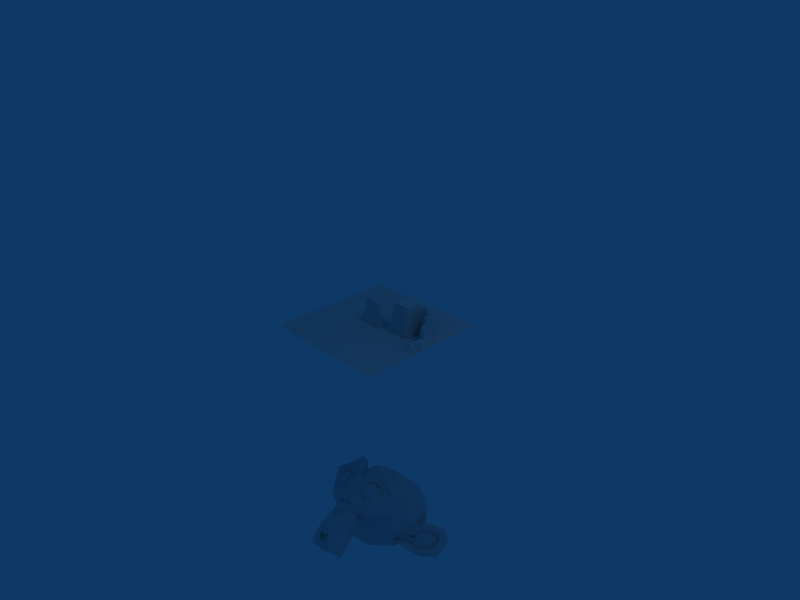# Source: Lands_of_Monkey.blend  (saved by Blender 2.49.2; exported with 4.5.12 LTS)
import bpy
from mathutils import Matrix  # noqa: F401  (used for matrix-valued properties, if any)

bpy.ops.wm.read_factory_settings(use_empty=True)
scene = bpy.context.scene
scene.name = 'Scene'

# ---- collections
col_collection_1 = bpy.data.collections.new('Collection 1'); scene.collection.children.link(col_collection_1)

# ---- world
world_world = bpy.data.worlds.new('World'); scene.world = world_world
world_world.color = (0.05656, 0.2208, 0.4)
world_world.use_sun_shadow = False
world_world.sun_shadow_jitter_overblur = 0.0
world_world.cycles.sampling_method = 'MANUAL'
world_world.cycles.sample_map_resolution = 256

# ---- cameras
cam_camera = bpy.data.cameras.new('Camera')
cam_camera.passepartout_alpha = 0.2
cam_camera.clip_end = 100.0
cam_camera.lens = 35.0
cam_camera.ortho_scale = 7.314
cam_camera.show_passepartout = False
cam_camera.show_safe_areas = True
cam_camera.dof.focus_distance = 0.0
cam_camera.dof.aperture_fstop = 128.0

# ---- lights
light_spot = bpy.data.lights.new('Spot', 'POINT')
light_spot.transmission_factor = 0.0
light_spot.cutoff_distance = 30.0
light_spot.energy = 100.0
light_spot.shadow_buffer_clip_start = 1.001
light_spot.shadow_soft_size = 1.0
light_spot.shadow_maximum_resolution = 0.006
light_spot.use_absolute_resolution = True
light_spot.cycles.use_multiple_importance_sampling = False

# ---- meshes
me_grid = bpy.data.meshes.new('Grid')
me_grid.from_pydata([(1.0, -1.0, 0.0), (0.9355, -1.0, 0.0), (0.871, -1.0, 0.0), (0.8065, -1.0, 0.0), (0.7419, -1.0, 0.0), (0.6774, -1.0, 0.0), (0.6129, -1.0, 0.0), (0.5484, -1.0, 0.0), (0.4839, -1.0, 0.0), (0.4194, -1.0, 0.0), (0.3548, -1.0, 0.0), (0.2903, -1.0, 0.0), (0.2258, -1.0, 0.0), (0.1613, -1.0, 0.0), (0.09677, -1.0, 0.0), (0.03226, -1.0, 0.0), (-0.03226, -1.0, 0.0), (-0.09677, -1.0, 0.0), (-0.1613, -1.0, 0.0), (-0.2258, -1.0, 0.0), (-0.2903, -1.0, 0.0), (-0.3548, -1.0, 0.0), (-0.4194, -1.0, 0.0), (-0.4839, -1.0, 0.0), (-0.5484, -1.0, 0.0), (-0.6129, -1.0, 0.0), (-0.6774, -1.0, 0.0), (-0.7419, -1.0, 0.0), (-0.8065, -1.0, 0.0), (-0.871, -1.0, 0.0), (-0.9355, -1.0, 0.0), (-1.0, -1.0, 0.0), (-1.0, -0.9355, 0.0), (-0.9355, -0.9355, 0.0), (-0.871, -0.9355, 0.0), (-0.8065, -0.9355, 0.0), (-0.7419, -0.9355, 0.0), (-0.6774, -0.9355, 0.0), (-0.6129, -0.9355, 0.0), (-0.5484, -0.9355, 0.0), (-0.4839, -0.9355, 0.0), (-0.4194, -0.9355, 0.0), (-0.3548, -0.9355, 0.0), (-0.2903, -0.9355, 0.0), (-0.2258, -0.9355, 0.0), (-0.1613, -0.9355, 0.0), (-0.09677, -0.9355, 0.0), (-0.03226, -0.9355, 0.0), (0.03226, -0.9355, 0.0), (0.09677, -0.9355, 0.0), (0.1613, -0.9355, 0.0), (0.2258, -0.9355, 0.0), (0.2903, -0.9355, 0.0), (0.3548, -0.9355, 0.0), (0.4194, -0.9355, 0.0), (0.4839, -0.9355, 0.0), (0.5484, -0.9355, 0.0), (0.6129, -0.9355, 0.0), (0.6774, -0.9355, 0.0), (0.7419, -0.9355, 0.0), (0.8065, -0.9355, 0.0), (0.871, -0.9355, 0.0), (0.9355, -0.9355, 0.0), (1.0, -0.9355, 0.0), (1.0, -0.871, 0.0), (0.9355, -0.871, 0.0), (0.871, -0.871, 0.0), (0.8065, -0.871, 0.0), (0.7419, -0.871, 0.0), (0.6774, -0.871, 0.0), (0.6129, -0.871, 0.0), (0.5484, -0.871, 0.0), (0.4839, -0.871, 0.0), (0.4194, -0.871, 0.0), (0.3548, -0.871, 0.0), (0.2903, -0.871, 0.0), (0.2258, -0.871, 0.0), (0.1613, -0.871, 0.0), (0.09677, -0.871, 0.0), (0.03226, -0.871, 0.0), (-0.03226, -0.871, 0.0), (-0.09677, -0.871, 0.0), (-0.1613, -0.871, 0.0), (-0.2258, -0.871, 0.0), (-0.2903, -0.871, 0.0), (-0.3548, -0.871, 0.0), (-0.4194, -0.871, 0.0), (-0.4839, -0.871, 0.0), (-0.5484, -0.871, 0.0), (-0.6129, -0.871, 0.0), (-0.6774, -0.871, 0.0), (-0.7419, -0.871, 0.0), (-0.8065, -0.871, 0.0), (-0.871, -0.871, 0.0), (-0.9355, -0.871, 0.0), (-1.0, -0.871, 0.0), (-1.0, -0.8065, 0.0), (-0.9355, -0.8065, 0.0), (-0.871, -0.8065, 0.0), (-0.8065, -0.8065, 0.0), (-0.7419, -0.8065, 0.0), (-0.6774, -0.8065, 0.0), (-0.6129, -0.8065, 0.0), (-0.5484, -0.8065, 0.0), (-0.4839, -0.8065, 0.0), (-0.4194, -0.8065, 0.0), (-0.3548, -0.8065, 0.0), (-0.2903, -0.8065, 0.0), (-0.2258, -0.8065, 0.0), (-0.1613, -0.8065, 0.0), (-0.09677, -0.8065, 0.0), (-0.03226, -0.8065, 0.0), (0.03226, -0.8065, 0.0), (0.09677, -0.8065, 0.0), (0.1613, -0.8065, 0.0), (0.2258, -0.8065, 0.0), (0.2903, -0.8065, 0.0), (0.3548, -0.8065, 0.0), (0.4194, -0.8065, 0.0), (0.4839, -0.8065, 0.0), (0.5484, -0.8065, 0.0), (0.6129, -0.8065, 0.0), (0.6774, -0.8065, 0.0), (0.7419, -0.8065, 0.0), (0.8065, -0.8065, 0.0), (0.871, -0.8065, 0.0), (0.9355, -0.8065, 0.0), (1.0, -0.8065, 0.0), (1.0, -0.7419, 0.0), (0.9355, -0.7419, 0.0), (0.871, -0.7419, 0.0), (0.8065, -0.7419, 0.0), (0.7419, -0.7419, 0.0), (0.6774, -0.7419, 0.0), (0.6129, -0.7419, 0.0), (0.5484, -0.7419, 0.0), (0.4839, -0.7419, 0.0), (0.4194, -0.7419, 0.0), (0.3548, -0.7419, 0.0), (0.2903, -0.7419, 0.0), (0.2258, -0.7419, 0.0), (0.1613, -0.7419, 0.0), (0.09677, -0.7419, 0.0), (0.03226, -0.7419, 0.0), (-0.03226, -0.7419, 0.0), (-0.09677, -0.7419, 0.0), (-0.1613, -0.7419, 0.0), (-0.2258, -0.7419, 0.0), (-0.2903, -0.7419, 0.0), (-0.3548, -0.7419, 0.0), (-0.4194, -0.7419, 0.0), (-0.4839, -0.7419, 0.0), (-0.5484, -0.7419, 0.0), (-0.6129, -0.7419, 0.0), (-0.6774, -0.7419, 0.0), (-0.7419, -0.7419, 0.0), (-0.8065, -0.7419, 0.0), (-0.871, -0.7419, 0.0), (-0.9355, -0.7419, 0.0), (-1.0, -0.7419, 0.0), (-1.0, -0.6774, 0.0), (-0.9355, -0.6774, 0.0), (-0.871, -0.6774, 0.0), (-0.8065, -0.6774, 0.0), (-0.7419, -0.6774, 0.0), (-0.6774, -0.6774, 0.0), (-0.6129, -0.6774, 0.0), (-0.5484, -0.6774, 0.0), (-0.4839, -0.6774, 0.0), (-0.4194, -0.6774, 0.0), (-0.3548, -0.6774, 0.0), (-0.2903, -0.6774, 0.0), (-0.2258, -0.6774, 0.0), (-0.1613, -0.6774, 0.0), (-0.09677, -0.6774, 0.0), (-0.03226, -0.6774, 0.0), (0.03226, -0.6774, 0.0), (0.09677, -0.6774, 0.0), (0.1613, -0.6774, 0.0), (0.2258, -0.6774, 0.0), (0.2903, -0.6774, 0.0), (0.3548, -0.6774, 0.0), (0.4194, -0.6774, 0.0), (0.4839, -0.6774, 0.0), (0.5484, -0.6774, 0.0), (0.6129, -0.6774, 0.0), (0.6774, -0.6774, 0.0), (0.7419, -0.6774, 0.0), (0.8065, -0.6774, 0.0), (0.871, -0.6774, 0.0), (0.9355, -0.6774, 0.0), (1.0, -0.6774, 0.0), (1.0, -0.6129, 0.0), (0.9355, -0.6129, 0.0), (0.871, -0.6129, 0.0), (0.8065, -0.6129, 0.0), (0.7419, -0.6129, 0.0), (0.6774, -0.6129, 0.0), (0.6129, -0.6129, 0.0), (0.5484, -0.6129, 0.0), (0.4839, -0.6129, 0.0), (0.4194, -0.6129, 0.0), (0.3548, -0.6129, 0.0), (0.2903, -0.6129, 0.0), (0.2258, -0.6129, 0.0), (0.1613, -0.6129, 0.0), (0.09677, -0.6129, 0.0), (0.03226, -0.6129, 0.0), (-0.03226, -0.6129, 0.0), (-0.09677, -0.6129, 0.0), (-0.1613, -0.6129, 0.0), (-0.2258, -0.6129, 0.0), (-0.2903, -0.6129, 0.0), (-0.3548, -0.6129, 0.0), (-0.4194, -0.6129, 0.0), (-0.4839, -0.6129, 0.0), (-0.5484, -0.6129, 0.0), (-0.6129, -0.6129, 0.0), (-0.6774, -0.6129, 0.0), (-0.7419, -0.6129, 0.0), (-0.8065, -0.6129, 0.0), (-0.871, -0.6129, 0.0), (-0.9355, -0.6129, 0.0), (-1.0, -0.6129, 0.0), (-1.0, -0.5484, 0.0), (-0.9355, -0.5484, 0.0), (-0.871, -0.5484, 0.0), (-0.8065, -0.5484, 0.0), (-0.7419, -0.5484, 0.0), (-0.6774, -0.5484, 0.0), (-0.6129, -0.5484, 0.0), (-0.5484, -0.5484, 0.0), (-0.4839, -0.5484, 0.0), (-0.4194, -0.5484, 0.0), (-0.3548, -0.5484, 0.0), (-0.2903, -0.5484, 0.0), (-0.2258, -0.5484, 0.0), (-0.1613, -0.5484, 0.0), (-0.09677, -0.5484, 0.0), (-0.03226, -0.5484, 0.0), (0.03226, -0.5484, 0.0), (0.09677, -0.5484, 0.0), (0.1613, -0.5484, 0.0), (0.2258, -0.5484, 0.0), (0.2903, -0.5484, 0.0), (0.3548, -0.5484, 0.0), (0.4194, -0.5484, 0.0), (0.4839, -0.5484, 0.0), (0.5484, -0.5484, 0.0), (0.6129, -0.5484, 0.0), (0.6774, -0.5484, 0.0), (0.7419, -0.5484, 0.0), (0.8065, -0.5484, 0.0), (0.871, -0.5484, 0.0), (0.9355, -0.5484, 0.0), (1.0, -0.5484, 0.0), (1.0, -0.4839, 0.0), (0.9355, -0.4839, 0.0), (0.871, -0.4839, 0.0), (0.8065, -0.4839, 0.0), (0.7419, -0.4839, 0.0), (0.6774, -0.4839, 0.0), (0.6129, -0.4839, 0.0), (0.5484, -0.4839, 0.0), (0.4839, -0.4839, 0.0), (0.4194, -0.4839, 0.0), (0.3548, -0.4839, 0.0), (0.2903, -0.4839, 0.0), (0.2258, -0.4839, 0.0), (0.1613, -0.4839, 0.0), (0.09677, -0.4839, 0.0), (0.03226, -0.4839, 0.0), (-0.03226, -0.4839, 0.0), (-0.09677, -0.4839, 0.0), (-0.1613, -0.4839, 0.0), (-0.2258, -0.4839, 0.0), (-0.2903, -0.4839, 0.0), (-0.3548, -0.4839, 0.0), (-0.4194, -0.4839, 0.0), (-0.4839, -0.4839, 0.0), (-0.5484, -0.4839, 0.0), (-0.6129, -0.4839, 0.0), (-0.6774, -0.4839, 0.0), (-0.7419, -0.4839, 0.0), (-0.8065, -0.4839, 0.0), (-0.871, -0.4839, 0.0), (-0.9355, -0.4839, 0.0), (-1.0, -0.4839, 0.0), (-1.0, -0.4194, 0.0), (-0.9355, -0.4194, 0.0), (-0.871, -0.4194, 0.0), (-0.8065, -0.4194, 0.0), (-0.7419, -0.4194, 0.0), (-0.6774, -0.4194, 0.0), (-0.6129, -0.4194, 0.0), (-0.5484, -0.4194, 0.0), (-0.4839, -0.4194, 0.0), (-0.4194, -0.4194, 0.0), (-0.3548, -0.4194, 0.0), (-0.2903, -0.4194, 0.0), (-0.2258, -0.4194, 0.0), (-0.1613, -0.4194, 0.0), (-0.09677, -0.4194, 0.0), (-0.03226, -0.4194, 0.0), (0.03226, -0.4194, 0.0), (0.09677, -0.4194, 0.0), (0.1613, -0.4194, 0.0), (0.2258, -0.4194, 0.0), (0.2903, -0.4194, 0.0), (0.3548, -0.4194, 0.0), (0.4194, -0.4194, 0.0), (0.4839, -0.4194, 0.0), (0.5484, -0.4194, 0.0), (0.6129, -0.4194, 0.0), (0.6774, -0.4194, 0.0), (0.7419, -0.4194, 0.0), (0.8065, -0.4194, 0.0), (0.871, -0.4194, 0.0), (0.9355, -0.4194, 0.0), (1.0, -0.4194, 0.0), (1.0, -0.3548, 0.0), (0.9355, -0.3548, 0.0), (0.871, -0.3548, 0.0), (0.8065, -0.3548, 0.0), (0.7419, -0.3548, 0.0), (0.6774, -0.3548, 0.0), (0.6129, -0.3548, 0.0), (0.5484, -0.3548, 0.0), (0.4839, -0.3548, 0.0), (0.4194, -0.3548, 0.0), (0.3548, -0.3548, 0.0), (0.2903, -0.3548, 0.0), (0.2258, -0.3548, 0.0), (0.1613, -0.3548, 0.0), (0.09677, -0.3548, 0.0), (0.03226, -0.3548, 0.0), (-0.03226, -0.3548, 0.0), (-0.09677, -0.3548, 0.0), (-0.1613, -0.3548, 0.0), (-0.2258, -0.3548, 0.0), (-0.2903, -0.3548, 0.0), (-0.3548, -0.3548, 0.0), (-0.4194, -0.3548, 0.0), (-0.4839, -0.3548, 0.0), (-0.5484, -0.3548, 0.0), (-0.6129, -0.3548, 0.0), (-0.6774, -0.3548, 0.0), (-0.7419, -0.3548, 0.0), (-0.8065, -0.3548, 0.0), (-0.871, -0.3548, 0.0), (-0.9355, -0.3548, 0.0), (-1.0, -0.3548, 0.0), (-1.0, -0.2903, 0.0), (-0.9355, -0.2903, 0.0), (-0.871, -0.2903, 0.0), (-0.8065, -0.2903, 0.0), (-0.7419, -0.2903, 0.0), (-0.6774, -0.2903, 0.0), (-0.6129, -0.2903, 0.0), (-0.5484, -0.2903, 0.0), (-0.4839, -0.2903, 0.0), (-0.4194, -0.2903, 0.0), (-0.3548, -0.2903, 0.0), (-0.2903, -0.2903, 0.0), (-0.2258, -0.2903, 0.0), (-0.1613, -0.2903, 0.0), (-0.09677, -0.2903, 0.0), (-0.03226, -0.2903, 0.0), (0.03226, -0.2903, 0.0), (0.09677, -0.2903, 0.0), (0.1613, -0.2903, 0.0), (0.2258, -0.2903, 0.0), (0.2903, -0.2903, 0.0), (0.3548, -0.2903, 0.0), (0.4194, -0.2903, 0.0), (0.4839, -0.2903, 0.0), (0.5484, -0.2903, 0.0), (0.6129, -0.2903, 0.0), (0.6774, -0.2903, 0.0), (0.7419, -0.2903, 0.0), (0.8065, -0.2903, 0.0), (0.871, -0.2903, 0.0), (0.9355, -0.2903, 0.0), (1.0, -0.2903, 0.0), (1.0, -0.2258, 0.0), (0.9355, -0.2258, 0.0), (0.871, -0.2258, 0.0), (0.8065, -0.2258, 0.01617), (0.7419, -0.2258, 0.06612), (0.6774, -0.2258, 0.04995), (0.6129, -0.2258, 0.02194), (0.5484, -0.2258, 0.02194), (0.4839, -0.2258, 0.0), (0.4194, -0.2258, 0.0), (0.3548, -0.2258, 0.0), (0.2903, -0.2258, 0.0), (0.2258, -0.2258, 0.0), (0.1613, -0.2258, 0.0), (0.09677, -0.2258, 0.0), (0.03226, -0.2258, 0.0), (-0.03226, -0.2258, 0.0), (-0.09677, -0.2258, 0.0), (-0.1613, -0.2258, 0.0), (-0.2258, -0.2258, 0.0), (-0.2903, -0.2258, 0.0), (-0.3548, -0.2258, 0.0), (-0.4194, -0.2258, 0.0), (-0.4839, -0.2258, 0.0), (-0.5484, -0.2258, 0.0), (-0.6129, -0.2258, 0.0), (-0.6774, -0.2258, 0.0), (-0.7419, -0.2258, 0.0), (-0.8065, -0.2258, 0.0), (-0.871, -0.2258, 0.0), (-0.9355, -0.2258, 0.0), (-1.0, -0.2258, 0.0), (-1.0, -0.1613, 0.0), (-0.9355, -0.1613, 0.0), (-0.871, -0.1613, 0.0), (-0.8065, -0.1613, 0.0), (-0.7419, -0.1613, 0.0), (-0.6774, -0.1613, 0.0), (-0.6129, -0.1613, 0.0), (-0.5484, -0.1613, 0.0), (-0.4839, -0.1613, 0.0), (-0.4194, -0.1613, 0.0), (-0.3548, -0.1613, 0.0), (-0.2903, -0.1613, 0.0), (-0.2258, -0.1613, 0.0), (-0.1613, -0.1613, 0.0), (-0.09677, -0.1613, 0.0), (-0.03226, -0.1613, 0.0), (0.03226, -0.1613, 0.0), (0.09677, -0.1613, 0.0), (0.1613, -0.1613, 0.0), (0.2258, -0.1613, 0.0), (0.2903, -0.1613, 0.0), (0.3548, -0.1613, 0.0), (0.4194, -0.1613, 0.0), (0.4839, -0.1613, 0.0), (0.5484, -0.1613, 0.02194), (0.6129, -0.1613, 0.02194), (0.6774, -0.1613, 0.06959), (0.7419, -0.1613, 0.08229), (0.8065, -0.1613, 0.1086), (0.871, -0.1613, 0.09586), (0.9355, -0.1613, 0.0), (1.0, -0.1613, 0.0), (1.0, -0.09677, 0.0), (0.9355, -0.09677, 0.0), (0.871, -0.09677, 0.09586), (0.8065, -0.09677, 0.09239), (0.7419, -0.09677, 0.03869), (0.6774, -0.09677, 0.04216), (0.6129, -0.09677, 0.0), (0.5484, -0.09677, 0.0), (0.4839, -0.09677, 0.0), (0.4194, -0.09677, 0.0), (0.3548, -0.09677, 0.0), (0.2903, -0.09677, 0.0), (0.2258, -0.09677, 0.0), (0.1613, -0.09677, 0.0), (0.09677, -0.09677, 0.0), (0.03226, -0.09677, 0.0), (-0.03226, -0.09677, 0.0), (-0.09677, -0.09677, 0.0), (-0.1613, -0.09677, 0.0), (-0.2258, -0.09677, 0.0), (-0.2903, -0.09677, 0.0), (-0.3548, -0.09677, 0.0), (-0.4194, -0.09677, 0.0), (-0.4839, -0.09677, 0.0), (-0.5484, -0.09677, 0.0), (-0.6129, -0.09677, 0.0), (-0.6774, -0.09677, 0.0), (-0.7419, -0.09677, 0.0), (-0.8065, -0.09677, 0.0), (-0.871, -0.09677, 0.0), (-0.9355, -0.09677, 0.0), (-1.0, -0.09677, 0.0), (-1.0, -0.03226, 0.0), (-0.9355, -0.03226, 0.0), (-0.871, -0.03226, 0.0), (-0.8065, -0.03226, 0.0), (-0.7419, -0.03226, 0.0), (-0.6774, -0.03226, 0.0), (-0.6129, -0.03226, 0.0), (-0.5484, -0.03226, 0.0), (-0.4839, -0.03226, 0.0), (-0.4194, -0.03226, 0.0), (-0.3548, -0.03226, 0.0), (-0.2903, -0.03226, 0.0), (-0.2258, -0.03226, 0.0), (-0.1613, -0.03226, 0.0), (-0.09677, -0.03226, 0.0), (-0.03226, -0.03226, 0.0), (0.03226, -0.03226, 0.0), (0.09677, -0.03226, 0.0), (0.1613, -0.03226, 0.0), (0.2258, -0.03226, 0.0), (0.2903, -0.03226, 0.0), (0.3548, -0.03226, 0.0), (0.4194, -0.03226, 0.0), (0.4839, -0.03226, 0.0), (0.5484, -0.03226, 0.0), (0.6129, -0.03226, 0.0), (0.6774, -0.03226, 0.02252), (0.7419, 0.03558, 0.02252), (0.8065, 0.03558, 0.0), (0.871, -0.03226, 0.1264), (0.9355, -0.03226, 0.1264), (1.0, -0.03226, 0.0), (1.0, 0.03226, 0.0), (0.9355, 0.03226, 0.1264), (0.871, 0.03226, 0.1264), (0.8065, 0.1001, 0.0), (0.7419, 0.1001, 0.0), (0.6774, 0.03226, 0.0), (0.6129, 0.03226, 0.0), (0.5484, 0.03226, 0.0), (0.4839, 0.03226, 0.0), (0.4194, 0.03226, 0.0), (0.3548, 0.03226, 0.0), (0.2903, 0.03226, 0.0), (0.2258, 0.03226, 0.0), (0.1613, 0.03226, 0.0), (0.09677, 0.03226, 0.0), (0.03226, 0.03226, 0.3523), (-0.03226, 0.03226, 0.3515), (-0.09677, 0.03226, 0.3523), (-0.1613, 0.03226, 0.3521), (-0.2258, 0.03226, 0.3545), (-0.2903, 0.03226, 0.0), (-0.3548, 0.03226, 0.0), (-0.4194, 0.03226, 0.0), (-0.4839, 0.03226, 0.0), (-0.5484, 0.03226, 0.0), (-0.6129, 0.03226, 0.0), (-0.6774, 0.03226, 0.0), (-0.7419, 0.03226, 0.0), (-0.8065, 0.03226, 0.0), (-0.871, 0.03226, 0.0), (-0.9355, 0.03226, 0.0), (-1.0, 0.03226, 0.0), (-1.0, 0.09677, 0.0), (-0.9355, 0.09677, 0.0), (-0.871, 0.09677, 0.0), (-0.8065, 0.09677, 0.0), (-0.7419, 0.09677, 0.0), (-0.6774, 0.09677, 0.0), (-0.6129, 0.09677, 0.0), (-0.5484, 0.09677, 0.0), (-0.4839, 0.09677, 0.0), (-0.4194, 0.09677, 0.0), (-0.3548, 0.09677, 0.0), (-0.2903, 0.09677, 0.0), (-0.2258, 0.09677, 0.0), (-0.1613, 0.09677, 0.0), (-0.09677, 0.09677, 0.0), (-0.03226, 0.09677, 0.0), (0.03226, 0.09677, 0.0), (0.09677, 0.09677, 0.0), (0.1613, 0.09677, 0.0), (0.2258, 0.09677, 0.0), (0.2903, 0.09677, 0.4477), (0.3548, 0.09677, 0.4477), (0.4194, 0.09677, 0.4477), (0.4839, 0.09677, 0.4477), (0.5484, 0.09677, 0.4477), (0.6129, 0.09677, 0.0), (0.6774, 0.09677, 0.0), (0.7419, 0.09677, 0.0), (0.8065, 0.09677, 0.2448), (0.871, 0.09677, 0.2448), (0.9355, 0.09677, 0.0), (1.0, 0.09677, 0.0), (1.0, 0.1613, 0.0), (0.9355, 0.1613, 0.0), (0.871, 0.1613, 0.2448), (0.8065, 0.1613, 0.2448), (0.7419, 0.1613, 0.0), (0.6774, 0.1613, 0.0), (0.6129, 0.1613, 0.0), (0.5484, 0.1613, 0.4477), (0.4839, 0.1613, 0.4482), (0.4194, 0.1613, 0.4477), (0.3548, 0.1613, 0.4477), (0.2903, 0.1613, 0.4477), (0.2258, 0.1613, 0.0), (0.1613, 0.1613, 0.0), (0.09677, 0.1613, 0.0), (0.03226, 0.1613, 0.0), (-0.03226, 0.1613, 0.0), (-0.09677, 0.1613, 0.0), (-0.1613, 0.1613, 0.0), (-0.2258, 0.1613, 0.0), (-0.2903, 0.1613, 0.0), (-0.3548, 0.1613, 0.0), (-0.4194, 0.1613, 0.0), (-0.4839, 0.1613, 0.0), (-0.5484, 0.1613, 0.0), (-0.6129, 0.1613, 0.0), (-0.6774, 0.1613, 0.0), (-0.7419, 0.1613, 0.0), (-0.8065, 0.1613, 0.0), (-0.871, 0.1613, 0.0), (-0.9355, 0.1613, 0.0), (-1.0, 0.1613, 0.0), (-1.0, 0.2258, 0.0), (-0.9355, 0.2258, 0.0), (-0.871, 0.2258, 0.0), (-0.8065, 0.2258, 0.0), (-0.7419, 0.2258, 0.0), (-0.6774, 0.2258, 0.0), (-0.6129, 0.2258, 0.002064), (-0.5484, 0.2258, 0.002064), (-0.4839, 0.2258, 0.0), (-0.4194, 0.2258, 0.0), (-0.3548, 0.2258, 0.0), (-0.2903, 0.2258, 0.0), (-0.2258, 0.2258, 0.0), (-0.1613, 0.2258, 0.0), (-0.09677, 0.2258, 0.0), (-0.03226, 0.2258, 0.0), (0.03226, 0.2258, 0.0), (0.09677, 0.2258, 0.0), (0.1613, 0.2258, 0.0), (0.2258, 0.2258, 0.0), (0.2903, 0.2258, 0.4477), (0.3548, 0.2258, 0.4477), (0.4194, 0.2258, 0.4477), (0.4839, 0.2258, 0.4482), (0.5484, 0.2258, 0.4477), (0.6129, 0.2258, 0.0), (0.6774, 0.2258, 0.0), (0.7419, 0.2258, 0.3326), (0.8065, 0.2258, 0.3326), (0.871, 0.2258, 0.0), (0.9355, 0.2258, 0.0), (1.0, 0.2258, 0.0), (1.0, 0.2903, 0.0), (0.9355, 0.2903, 0.0), (0.871, 0.2903, 0.0), (0.8065, 0.2903, 0.3326), (0.7419, 0.2903, 0.3326), (0.6774, 0.2903, 0.0), (0.6129, 0.2903, 0.0), (0.5484, 0.2903, 0.4477), (0.4839, 0.2903, 0.4482), (0.4194, 0.2903, 0.4482), (0.3548, 0.2903, 0.4477), (0.2903, 0.2903, 0.4477), (0.2258, 0.2903, 0.0), (0.1613, 0.2903, 0.0), (0.09677, 0.2903, 0.0), (0.03226, 0.2903, 0.0), (-0.03226, 0.2903, 0.0), (-0.09677, 0.2903, 0.0), (-0.1613, 0.2903, 0.0), (-0.2258, 0.2903, 0.0), (-0.2903, 0.2903, 0.0), (-0.3548, 0.2903, 0.0), (-0.4194, 0.2903, 0.0), (-0.4839, 0.2903, 0.0), (-0.5484, 0.2903, 0.002064), (-0.6129, 0.2903, 0.002064), (-0.6774, 0.2903, 0.0), (-0.7419, 0.2903, 0.0), (-0.8065, 0.2903, 0.0), (-0.871, 0.2903, 0.0), (-0.9355, 0.2903, 0.0), (-1.0, 0.2903, 0.0), (-1.0, 0.3548, 0.0), (-0.9355, 0.3548, 0.0), (-0.871, 0.3548, 0.0), (-0.8065, 0.3548, 0.0), (-0.7419, 0.3548, 0.0), (-0.6774, 0.3548, 0.0), (-0.6129, 0.3548, 0.0), (-0.5484, 0.3548, 0.0), (-0.4839, 0.3548, 0.0), (-0.4194, 0.3548, 0.0), (-0.3548, 0.3548, 0.0), (-0.2903, 0.3548, 0.0), (-0.2258, 0.3548, 0.0), (-0.1613, 0.3548, 0.0), (-0.09677, 0.3548, 0.0), (-0.03226, 0.3548, 0.0), (0.03226, 0.3548, 0.0), (0.09677, 0.3548, 0.0), (0.1613, 0.3548, 0.0), (0.2258, 0.3548, 0.0), (0.2903, 0.3548, 0.4477), (0.3548, 0.3548, 0.4477), (0.4194, 0.3548, 0.4477), (0.4839, 0.3548, 0.4477), (0.5484, 0.3548, 0.4469), (0.6129, 0.3548, 0.3991), (0.6774, 0.3548, 0.4), (0.7419, 0.3548, 0.0), (0.8065, 0.3548, 0.0), (0.871, 0.3548, 0.0), (0.9355, 0.3548, 0.0), (1.0, 0.3548, 0.0), (1.0, 0.4194, 0.0), (0.9355, 0.4194, 0.0), (0.871, 0.4194, 0.0), (0.8065, 0.4194, 0.0), (0.7419, 0.4194, 0.0), (0.6774, 0.4194, 0.4), (0.6129, 0.4194, 0.3991), (0.5484, 0.4194, -0.0008579), (0.4839, 0.4194, 0.0), (0.4194, 0.4194, 0.0), (0.3548, 0.4194, 0.0), (0.2903, 0.4194, 0.0), (0.2258, 0.4194, 0.0), (0.1613, 0.4194, 0.0), (0.09677, 0.4194, 0.0), (0.03226, 0.4194, 0.0), (-0.03226, 0.4194, 0.0), (-0.09677, 0.4194, 0.0), (-0.1613, 0.4194, 0.0), (-0.2258, 0.4194, 0.0), (-0.2903, 0.4194, 0.0), (-0.3548, 0.4194, 0.0), (-0.4194, 0.4194, 0.0), (-0.4839, 0.4194, 0.0), (-0.5484, 0.4194, 0.0), (-0.6129, 0.4194, 0.0), (-0.6774, 0.4194, 0.0), (-0.7419, 0.4194, 0.0), (-0.8065, 0.4194, 0.0), (-0.871, 0.4194, 0.0), (-0.9355, 0.4194, 0.0), (-1.0, 0.4194, 0.0), (-1.0, 0.4839, 0.0), (-0.9355, 0.4839, 0.0), (-0.871, 0.4839, 0.0), (-0.8065, 0.4839, 0.0), (-0.7419, 0.4839, 0.0), (-0.6774, 0.4839, 0.0), (-0.6129, 0.4839, 0.0), (-0.5484, 0.4839, 0.0), (-0.4839, 0.4839, 0.0), (-0.4194, 0.4839, 0.0), (-0.3548, 0.4839, 0.0), (-0.2903, 0.4839, 0.0), (-0.2258, 0.4839, 0.0), (-0.1613, 0.4839, 0.0), (-0.09677, 0.4839, 0.0), (-0.03226, 0.4839, 0.0), (0.03226, 0.4839, 0.0), (0.09677, 0.4839, 0.0), (0.1613, 0.4839, 0.0), (0.2258, 0.4839, 0.0), (0.2903, 0.4839, 0.0), (0.3548, 0.4839, 0.0), (0.4194, 0.4839, 0.0), (0.4839, 0.4839, 0.0), (0.5484, 0.4839, 0.0), (0.6129, 0.4839, 0.0), (0.6774, 0.4839, 0.0), (0.7419, 0.4839, 0.0), (0.8065, 0.4839, 0.0), (0.871, 0.4839, 0.0), (0.9355, 0.4839, 0.0), (1.0, 0.4839, 0.0), (1.0, 0.5484, 0.0), (0.9355, 0.5484, 0.0), (0.871, 0.5484, 0.0), (0.8065, 0.5484, 0.0), (0.7419, 0.5484, 0.0), (0.6774, 0.5484, 0.0), (0.6129, 0.5484, 0.0), (0.5484, 0.5484, 0.0), (0.4839, 0.5484, 0.0), (0.4194, 0.5484, 0.0), (0.3548, 0.5484, 0.0), (0.2903, 0.5484, 0.0), (0.2258, 0.5484, 0.0), (0.1613, 0.5484, 0.0), (0.09677, 0.5484, 0.0), (0.03226, 0.5484, 0.0), (-0.03226, 0.5484, 0.0), (-0.09677, 0.5484, 0.0), (-0.1613, 0.5484, 0.0), (-0.2258, 0.5484, 0.0), (-0.2903, 0.5484, 0.0), (-0.3548, 0.5484, 0.0), (-0.4194, 0.5484, 0.0), (-0.4839, 0.5484, 0.0), (-0.5484, 0.5484, 0.0), (-0.6129, 0.5484, 0.0), (-0.6774, 0.5484, 0.0), (-0.7419, 0.5484, 0.0), (-0.8065, 0.5484, 0.0), (-0.871, 0.5484, 0.0), (-0.9355, 0.5484, 0.0), (-1.0, 0.5484, 0.0), (-1.0, 0.6129, 0.0), (-0.9355, 0.6129, 0.0), (-0.871, 0.6129, 0.0), (-0.8065, 0.6129, 0.0), (-0.7419, 0.6129, 0.0), (-0.6774, 0.6129, 0.0), (-0.6129, 0.6129, 0.0), (-0.5484, 0.6129, 0.0), (-0.4839, 0.6129, 0.0), (-0.4194, 0.6129, 0.0), (-0.3548, 0.6129, 0.0), (-0.2903, 0.6129, 0.0), (-0.2258, 0.6129, 0.0), (-0.1613, 0.6129, 0.0), (-0.09677, 0.6129, 0.0), (-0.03226, 0.6129, 0.0), (0.03226, 0.6129, 0.0), (0.09677, 0.6129, 0.0), (0.1613, 0.6129, 0.0), (0.2258, 0.6129, 0.0), (0.2903, 0.6129, 0.0), (0.3548, 0.6129, 0.0), (0.4194, 0.6129, 0.0), (0.4839, 0.6129, 0.0), (0.5484, 0.6129, 0.0), (0.6129, 0.6129, 0.0), (0.6774, 0.6129, 0.0), (0.7419, 0.6129, 0.0), (0.8065, 0.6129, 0.0), (0.871, 0.6129, 0.0), (0.9355, 0.6129, 0.0), (1.0, 0.6129, 0.0), (1.0, 0.6774, 0.0), (0.9355, 0.6774, 0.0), (0.871, 0.6774, 0.0), (0.8065, 0.6774, 0.0), (0.7419, 0.6774, 0.0), (0.6774, 0.6774, 0.0), (0.6129, 0.6774, 0.0), (0.5484, 0.6774, 0.0), (0.4839, 0.6774, 0.0), (0.4194, 0.6774, 0.0), (0.3548, 0.6774, 0.0), (0.2903, 0.6774, 0.0), (0.2258, 0.6774, 0.0), (0.1613, 0.6774, 0.0), (0.09677, 0.6774, 0.0), (0.03226, 0.6774, 0.0), (-0.03226, 0.6774, 0.0), (-0.09677, 0.6774, 0.0), (-0.1613, 0.6774, 0.0), (-0.2258, 0.6774, 0.0), (-0.2903, 0.6774, 0.0), (-0.3548, 0.6774, 0.0), (-0.4194, 0.6774, 0.0), (-0.4839, 0.6774, 0.0), (-0.5484, 0.6774, 0.0), (-0.6129, 0.6774, 0.0), (-0.6774, 0.6774, 0.0), (-0.7419, 0.6774, 0.0), (-0.8065, 0.6774, 0.0), (-0.871, 0.6774, 0.0), (-0.9355, 0.6774, 0.0), (-1.0, 0.6774, 0.0), (-1.0, 0.7419, 0.0), (-0.9355, 0.7419, 0.0), (-0.871, 0.7419, 0.0), (-0.8065, 0.7419, 0.0), (-0.7419, 0.7419, 0.0), (-0.6774, 0.7419, 0.0), (-0.6129, 0.7419, 0.0), (-0.5484, 0.7419, 0.0), (-0.4839, 0.7419, 0.0), (-0.4194, 0.7419, 0.0), (-0.3548, 0.7419, 0.0), (-0.2903, 0.7419, 0.0), (-0.2258, 0.7419, 0.0), (-0.1613, 0.7419, 0.0), (-0.09677, 0.7419, 0.0), (-0.03226, 0.7419, 0.0), (0.03226, 0.7419, 0.0), (0.09677, 0.7419, 0.0), (0.1613, 0.7419, 0.0), (0.2258, 0.7419, 0.0), (0.2903, 0.7419, 0.0), (0.3548, 0.7419, 0.0), (0.4194, 0.7419, 0.0), (0.4839, 0.7419, 0.0), (0.5484, 0.7419, 0.0), (0.6129, 0.7419, 0.0), (0.6774, 0.7419, 0.0), (0.7419, 0.7419, 0.0), (0.8065, 0.7419, 0.0), (0.871, 0.7419, 0.0), (0.9355, 0.7419, 0.0), (1.0, 0.7419, 0.0), (1.0, 0.8065, 0.0), (0.9355, 0.8065, 0.0), (0.871, 0.8065, 0.0), (0.8065, 0.8065, 0.0), (0.7419, 0.8065, 0.0), (0.6774, 0.8065, 0.0), (0.6129, 0.8065, 0.0), (0.5484, 0.8065, 0.0), (0.4839, 0.8065, 0.0), (0.4194, 0.8065, 0.0), (0.3548, 0.8065, 0.0), (0.2903, 0.8065, 0.0), (0.2258, 0.8065, 0.0), (0.1613, 0.8065, 0.0), (0.09677, 0.8065, 0.0), (0.03226, 0.8065, 0.0), (-0.03226, 0.8065, 0.0), (-0.09677, 0.8065, 0.0), (-0.1613, 0.8065, 0.0), (-0.2258, 0.8065, 0.0), (-0.2903, 0.8065, 0.0), (-0.3548, 0.8065, 0.0), (-0.4194, 0.8065, 0.0), (-0.4839, 0.8065, 0.0), (-0.5484, 0.8065, 0.0), (-0.6129, 0.8065, 0.0), (-0.6774, 0.8065, 0.0), (-0.7419, 0.8065, 0.0), (-0.8065, 0.8065, 0.0), (-0.871, 0.8065, 0.0), (-0.9355, 0.8065, 0.0), (-1.0, 0.8065, 0.0), (-1.0, 0.871, 0.0), (-0.9355, 0.871, 0.0), (-0.871, 0.871, 0.0), (-0.8065, 0.871, 0.0), (-0.7419, 0.871, 0.0), (-0.6774, 0.871, 0.0), (-0.6129, 0.871, 0.0), (-0.5484, 0.871, 0.0), (-0.4839, 0.871, 0.0), (-0.4194, 0.871, 0.0), (-0.3548, 0.871, 0.0), (-0.2903, 0.871, 0.0), (-0.2258, 0.871, 0.0), (-0.1613, 0.871, 0.0), (-0.09677, 0.871, 0.0), (-0.03226, 0.871, 0.0), (0.03226, 0.871, 0.0), (0.09677, 0.871, 0.0), (0.1613, 0.871, 0.0), (0.2258, 0.871, 0.0), (0.2903, 0.871, 0.0), (0.3548, 0.871, 0.0), (0.4194, 0.871, 0.0), (0.4839, 0.871, 0.0), (0.5484, 0.871, 0.0), (0.6129, 0.871, 0.0), (0.6774, 0.871, 0.0), (0.7419, 0.871, 0.0), (0.8065, 0.871, 0.0), (0.871, 0.871, 0.0), (0.9355, 0.871, 0.0), (1.0, 0.871, 0.0), (1.0, 0.9355, 0.0), (0.9355, 0.9355, 0.0), (0.871, 0.9355, 0.0), (0.8065, 0.9355, 0.0), (0.7419, 0.9355, 0.0), (0.6774, 0.9355, 0.0), (0.6129, 0.9355, 0.0), (0.5484, 0.9355, 0.0), (0.4839, 0.9355, 0.0), (0.4194, 0.9355, 0.0), (0.3548, 0.9355, 0.0), (0.2903, 0.9355, 0.0), (0.2258, 0.9355, 0.0), (0.1613, 0.9355, 0.0), (0.09677, 0.9355, 0.0), (0.03226, 0.9355, 0.0), (-0.03226, 0.9355, 0.0), (-0.09677, 0.9355, 0.0), (-0.1613, 0.9355, 0.0), (-0.2258, 0.9355, 0.0), (-0.2903, 0.9355, 0.0), (-0.3548, 0.9355, 0.0), (-0.4194, 0.9355, 0.0), (-0.4839, 0.9355, 0.0), (-0.5484, 0.9355, 0.0), (-0.6129, 0.9355, 0.0), (-0.6774, 0.9355, 0.0), (-0.7419, 0.9355, 0.0), (-0.8065, 0.9355, 0.0), (-0.871, 0.9355, 0.0), (-0.9355, 0.9355, 0.0), (-1.0, 0.9355, 0.0), (-1.0, 1.0, 0.0), (-0.9355, 1.0, 0.0), (-0.871, 1.0, 0.0), (-0.8065, 1.0, 0.0), (-0.7419, 1.0, 0.0), (-0.6774, 1.0, 0.0), (-0.6129, 1.0, 0.0), (-0.5484, 1.0, 0.0), (-0.4839, 1.0, 0.0), (-0.4194, 1.0, 0.0), (-0.3548, 1.0, 0.0), (-0.2903, 1.0, 0.0), (-0.2258, 1.0, 0.0), (-0.1613, 1.0, 0.0), (-0.09677, 1.0, 0.0), (-0.03226, 1.0, 0.0), (0.03226, 1.0, 0.0), (0.09677, 1.0, 0.0), (0.1613, 1.0, 0.0), (0.2258, 1.0, 0.0), (0.2903, 1.0, 0.0), (0.3548, 1.0, 0.0), (0.4194, 1.0, 0.0), (0.4839, 1.0, 0.0), (0.5484, 1.0, 0.0), (0.6129, 1.0, 0.0), (0.6774, 1.0, 0.0), (0.7419, 1.0, 0.0), (0.8065, 1.0, 0.0), (0.871, 1.0, 0.0), (0.9355, 1.0, 0.0), (1.0, 1.0, 0.0), (-0.57, 0.2619, -3.654), (-1.431, 0.254, -3.811), (-0.49, 0.2392, -3.744), (-1.474, 0.2302, -3.923), (-0.4235, 0.2589, -3.848), (-1.5, 0.2491, -4.044), (-0.6142, 0.1699, -3.887), (-1.306, 0.1636, -4.013), (-0.6348, 0.1681, -3.773), (-1.327, 0.1617, -3.899), (-0.654, 0.2262, -3.671), (-1.346, 0.2199, -3.797), (-0.7362, 0.2451, -3.657), (-1.274, 0.2402, -3.754), (-0.7903, 0.2098, -3.75), (-1.19, 0.2062, -3.823), (-0.8185, 0.2211, -3.858), (-1.126, 0.2183, -3.913), (-0.9144, 0.3802, -3.775), (-1.068, 0.3788, -3.803), (-0.866, 0.3388, -3.69), (-1.143, 0.3363, -3.74), (-0.7743, 0.313, -3.625), (-1.251, 0.3087, -3.711), (-0.7518, 0.3883, -3.578), (-1.29, 0.3834, -3.676), (-0.8186, 0.4689, -3.608), (-1.218, 0.4653, -3.68), (-0.8549, 0.5552, -3.674), (-1.162, 0.5524, -3.73), (-0.6654, 0.6404, -3.629), (-1.357, 0.634, -3.755), (-0.6749, 0.5362, -3.571), (-1.367, 0.5299, -3.697), (-0.6755, 0.4239, -3.563), (-1.367, 0.4176, -3.688), (-0.5856, 0.405, -3.576), (-1.446, 0.3972, -3.732), (-0.5182, 0.4983, -3.602), (-1.502, 0.4893, -3.781), (-0.4599, 0.593, -3.665), (-1.536, 0.5832, -3.86), (-0.3621, 0.4309, -3.758), (-1.592, 0.4196, -3.981), (-0.4402, 0.3769, -3.675), (-1.547, 0.3668, -3.876), (-0.5455, 0.3341, -3.618), (-1.468, 0.3257, -3.786), (-0.5402, 0.3266, -3.603), (-1.478, 0.318, -3.774), (-0.581, 0.4043, -3.557), (-1.457, 0.3963, -3.716), (-0.6805, 0.4261, -3.535), (-1.372, 0.4198, -3.661), (-0.7638, 0.3836, -3.556), (-1.286, 0.3788, -3.651), (-0.7933, 0.3014, -3.607), (-1.239, 0.2974, -3.689), (-0.7467, 0.2268, -3.642), (-1.269, 0.222, -3.737), (-0.6715, 0.2987, -3.578), (-1.363, 0.2924, -3.704), (-0.656, 0.2011, -3.658), (-1.348, 0.1948, -3.784), (-0.564, 0.2475, -3.643), (-1.44, 0.2395, -3.802), (-1.022, 0.5012, -3.625), (-1.027, 0.3949, -3.596), (-0.9155, -0.4632, -4.163), (-0.9568, -0.1724, -3.951), (-0.9718, -0.06414, -3.874), (-0.9042, -0.5374, -4.222), (-0.9985, 0.5494, -3.757), (-1.009, 0.7078, -3.706), (-0.8709, 1.54, -4.509), (-0.7927, 1.395, -4.931), (-0.7495, 0.9541, -5.147), (-0.7788, 0.326, -4.954), (-0.7363, 0.0521, -4.039), (-1.136, 0.04845, -4.112), (-0.6061, -0.1689, -4.132), (-1.221, -0.1745, -4.244), (-0.5432, -0.3936, -4.249), (-1.235, -0.3999, -4.375), (-0.5033, -0.5448, -4.373), (-1.226, -0.5514, -4.505), (-0.5354, -0.5891, -4.413), (-1.181, -0.595, -4.531), (-0.6839, -0.6261, -4.424), (-1.037, -0.6293, -4.488), (-0.8628, -0.6528, -4.444), (-0.5054, 0.1104, -4.001), (-1.366, 0.1025, -4.158), (-0.3241, 0.1969, -3.911), (-1.569, 0.1856, -4.138), (-0.1356, 0.4081, -3.867), (-1.765, 0.3932, -4.163), (-0.1541, 0.5814, -3.599), (-1.845, 0.5659, -3.907), (-0.3101, 0.6125, -3.573), (-1.709, 0.5997, -3.827), (-0.5459, 0.6823, -3.502), (-1.514, 0.6734, -3.678), (-0.737, 0.7942, -3.418), (-1.367, 0.7885, -3.532), (-0.8983, 0.7472, -3.446), (-1.206, 0.7444, -3.501), (-0.9678, 0.5525, -3.578), (-1.091, 0.5513, -3.6), (-0.864, 0.4738, -3.577), (-1.187, 0.4708, -3.635), (-0.8908, 0.3818, -3.643), (-1.137, 0.3795, -3.687), (-0.7903, 0.2098, -3.75), (-1.19, 0.2062, -3.823), (-0.6079, 0.1623, -3.79), (-1.346, 0.1555, -3.924), (-0.4923, 0.2195, -3.774), (-1.461, 0.2106, -3.95), (-0.37, 0.3412, -3.71), (-1.6, 0.33, -3.934), (-0.365, 0.4368, -3.655), (-1.626, 0.4253, -3.884), (-0.4132, 0.497, -3.611), (-1.597, 0.4862, -3.826), (-0.5966, 0.5233, -3.565), (-1.442, 0.5156, -3.719), (-0.7823, 0.5299, -3.548), (-1.274, 0.5254, -3.638), (-0.9073, -0.5382, -4.204), (-0.8041, -0.4963, -4.162), (-1.019, -0.4982, -4.202), (-0.7818, -0.587, -4.237), (-1.012, -0.5891, -4.279), (-0.8287, -0.6208, -4.283), (-0.9517, -0.6219, -4.305), (-0.8883, -0.6244, -4.305), (-0.9639, -0.04808, -3.918), (-0.9679, 0.003461, -3.898), (-0.8672, -0.002445, -3.884), (-1.067, -0.00427, -3.92), (-0.8379, -0.07423, -3.911), (-1.084, -0.07647, -3.955), (-0.8692, -0.1253, -3.954), (-1.038, -0.1269, -3.985), (-0.5741, 0.1232, -3.843), (-1.358, 0.116, -3.985), (-0.3615, 0.2367, -3.795), (-1.576, 0.2256, -4.016), (-0.2644, 0.3786, -3.725), (-1.694, 0.3656, -3.985), (-0.2737, 0.5021, -3.593), (-1.734, 0.4887, -3.858), (-0.3419, 0.5013, -3.523), (-1.695, 0.489, -3.769), (-0.6112, 0.5807, -3.444), (-1.472, 0.5728, -3.601), (-0.749, 0.6423, -3.388), (-1.364, 0.6367, -3.5), (-0.8567, 0.6132, -3.405), (-1.256, 0.6096, -3.478), (-0.9376, 0.4525, -3.52), (-1.137, 0.4507, -3.556), (-0.8593, 0.004349, -3.797), (-1.105, 0.002103, -3.842), (-0.7267, -0.2453, -4.033), (-1.142, -0.2491, -4.109), (-0.6602, -0.4585, -4.17), (-1.152, -0.463, -4.26), (-0.6301, -0.5492, -4.244), (-1.153, -0.554, -4.339), (-0.6472, -0.616, -4.321), (-1.108, -0.6202, -4.405), (-0.7149, -0.6303, -4.341), (-1.038, -0.6332, -4.4), (-0.876, -0.6492, -4.371), (-0.9834, 0.1747, -3.822), (-1.005, 0.2988, -3.71), (-0.7038, 0.545, -3.544), (-1.349, 0.5391, -3.662), (-0.8344, 0.2466, -3.728), (-1.157, 0.2436, -3.786), (-0.873, 0.3038, -3.693), (-1.134, 0.3014, -3.74), (-0.7994, -0.4689, -4.146), (-1.03, -0.471, -4.188), (-0.8633, -0.2656, -4.024), (-1.017, -0.267, -4.052), (-0.9401, -0.2663, -4.038), (-0.9501, -0.1602, -3.988), (-0.869, -0.1307, -3.912), (-1.053, -0.1324, -3.945), (-0.8374, -0.09704, -3.869), (-1.099, -0.09943, -3.916), (-0.867, -0.007808, -3.842), (-1.082, -0.009774, -3.881), (-0.9369, -0.001622, -3.85), (-1.014, -0.002324, -3.864), (-0.975, -0.09304, -3.855), (-0.9317, -0.03726, -3.833), (-1.024, -0.0381, -3.85), (-0.8849, -0.04366, -3.829), (-1.069, -0.04534, -3.862), (-0.8652, -0.1125, -3.846), (-1.08, -0.1145, -3.885), (-0.8901, -0.1218, -3.883), (-1.044, -0.1232, -3.911), (-0.9633, -0.1566, -3.916), (-0.6694, -0.05269, -4.096), (-1.177, -0.05732, -4.188), (-0.7921, -0.06844, -3.945), (-1.115, -0.07139, -4.003), (-0.77, -0.1297, -3.975), (-1.124, -0.1329, -4.04), (-0.6984, 0.001647, -4.07), (-1.16, -0.002565, -4.154), (-0.8898, -0.6107, -4.297), (-0.8444, -0.6035, -4.285), (-0.9366, -0.6043, -4.302), (-0.8063, -0.5736, -4.234), (-0.9908, -0.5753, -4.268), (-0.8161, -0.5131, -4.183), (-1.001, -0.5147, -4.217), (-0.8939, -0.5137, -4.279), (-0.8059, -0.4894, -4.241), (-0.9903, -0.491, -4.274), (-0.7964, -0.5325, -4.291), (-0.9808, -0.5341, -4.324), (-0.8376, -0.5632, -4.325), (-0.9298, -0.564, -4.341), (-0.883, -0.5704, -4.337), (-0.8389, 0.2996, -3.662), (-1.177, 0.2965, -3.724), (-0.8164, 0.249, -3.696), (-1.185, 0.2456, -3.763), (-0.694, 0.4966, -3.552), (-1.355, 0.4905, -3.672), (-0.7571, 0.4816, -3.553), (-1.295, 0.4766, -3.651), (-0.6089, 0.4624, -3.538), (-1.439, 0.4549, -3.689), (-0.4542, 0.4609, -3.602), (-1.561, 0.4508, -3.804), (-0.424, 0.4104, -3.635), (-1.577, 0.3999, -3.845), (-0.4216, 0.3323, -3.688), (-1.559, 0.3219, -3.895), (-0.5185, 0.2305, -3.717), (-1.456, 0.222, -3.888), (-0.6183, 0.1841, -3.734), (-1.356, 0.1774, -3.868), (-0.7747, 0.2046, -3.705), (-1.221, 0.2005, -3.786), (-0.8387, 0.3678, -3.623), (-1.192, 0.3646, -3.688), (-0.8153, 0.4363, -3.58), (-1.23, 0.4325, -3.656), (-0.7872, 0.4343, -3.604), (-1.248, 0.4301, -3.688), (-0.8197, 0.3794, -3.641), (-1.204, 0.3759, -3.71), (-0.7573, 0.2298, -3.714), (-1.234, 0.2255, -3.801), (-0.6181, 0.2122, -3.736), (-1.356, 0.2054, -3.87), (-0.533, 0.2517, -3.726), (-1.44, 0.2434, -3.891), (-0.4526, 0.3495, -3.693), (-1.529, 0.3397, -3.888), (-0.4516, 0.4109, -3.658), (-1.543, 0.401, -3.856), (-0.4811, 0.4546, -3.629), (-1.526, 0.4451, -3.819), (-0.6122, 0.467, -3.563), (-1.427, 0.4595, -3.711), (-0.746, 0.465, -3.57), (-1.299, 0.4599, -3.67), (-0.6906, 0.4799, -3.57), (-1.352, 0.4739, -3.69), (-0.799, 0.2742, -3.706), (-1.199, 0.2705, -3.778), (-0.8118, 0.3218, -3.681), (-1.196, 0.3183, -3.751), (-0.8973, 0.5943, -3.705), (-1.113, 0.5923, -3.744), (-0.8333, 0.7685, -3.586), (-1.218, 0.765, -3.655), (-0.6936, 0.8016, -3.569), (-1.355, 0.7956, -3.69), (-0.529, 0.7061, -3.64), (-1.482, 0.6974, -3.813), (-0.3177, 0.6498, -3.707), (-1.655, 0.6376, -3.951), (-0.1932, 0.6252, -3.736), (-1.761, 0.6109, -4.021), (-0.1802, 0.4556, -3.93), (-1.702, 0.4417, -4.207), (-0.3396, 0.2918, -4.005), (-1.523, 0.281, -4.221), (-0.5004, 0.1818, -4.033), (-1.361, 0.1739, -4.189), (-0.9979, 1.131, -3.79), (-0.9503, 1.386, -4.065), (-0.748, 0.646, -5.14), (-0.8532, -0.005294, -4.529), (-0.8457, -0.5888, -4.541), (-0.8443, -0.3816, -4.559), (-0.863, -0.1656, -4.467), (-0.8652, -0.07151, -4.459), (-0.06137, 0.674, -4.157), (-1.737, 0.6587, -4.462), (-0.04643, 0.7986, -4.202), (-1.737, 0.7832, -4.51), (-0.06646, 0.9408, -4.579), (-1.588, 0.9269, -4.856), (-0.3499, 1.218, -4.781), (-1.257, 1.209, -4.946), (-0.1523, 0.4199, -4.3), (-1.597, 0.4067, -4.562), (-0.2476, 0.4648, -4.564), (-1.416, 0.4542, -4.776), (-0.1723, 0.6972, -4.727), (-1.433, 0.6857, -4.957), (-0.4424, 0.8634, -4.953), (-1.103, 0.8574, -5.074), (-0.6662, -0.01452, -4.246), (-1.127, -0.01874, -4.33), (-0.6916, 0.002904, -4.414), (-1.045, -0.0003257, -4.478), (-0.5747, -0.3162, -4.429), (-1.143, -0.3214, -4.532), (-0.6344, -0.1363, -4.328), (-1.126, -0.1408, -4.417), (-0.5193, -0.5008, -4.506), (-1.165, -0.5067, -4.623), (-0.7139, -0.3508, -4.491), (-0.9906, -0.3534, -4.541), (-0.7489, -0.1563, -4.396), (-0.9949, -0.1585, -4.441), (-0.6837, -0.5486, -4.516), (-1.007, -0.5515, -4.575), (-0.6919, 0.03526, -4.195), (-1.122, 0.03132, -4.274), (-0.7107, 0.06384, -4.137), (-1.126, 0.06005, -4.212), (-0.7283, 0.09624, -4.085), (-1.128, 0.09259, -4.158), (-0.6488, 0.0694, -4.477), (-1.064, 0.06561, -4.553), (-0.5064, 0.3481, -4.794), (-1.091, 0.3428, -4.9), (-0.4344, 0.6252, -4.942), (-1.111, 0.619, -5.065), (-0.4471, 1.436, -4.302), (-1.339, 1.428, -4.464), (-0.5005, 1.338, -4.003), (-1.392, 1.33, -4.165), (-0.5393, 1.121, -3.779), (-1.431, 1.113, -3.941), (-0.5301, 0.7397, -3.767), (-1.437, 0.7314, -3.931), (-0.2434, 0.6856, -3.856), (-1.673, 0.6725, -4.116), (-0.3318, 0.7523, -3.897), (-1.577, 0.741, -4.123), (-0.3135, 1.081, -3.971), (-1.574, 1.07, -4.2), (-0.157, 0.9255, -3.95), (-1.725, 0.9112, -4.235), (-0.1255, 1.091, -4.132), (-1.693, 1.077, -4.417), (-0.28, 1.244, -4.163), (-1.54, 1.233, -4.392), (-0.2353, 1.305, -4.412), (-1.496, 1.293, -4.641), (-0.08126, 1.142, -4.377), (-1.649, 1.127, -4.662), (-0.2036, 1.066, -4.705), (-1.418, 1.055, -4.926), (-0.3112, 0.7803, -4.841), (-1.264, 0.7716, -5.014), (-0.06188, 0.8814, -4.34), (-1.676, 0.8666, -4.633), (-0.4751, 0.2697, -4.351), (-1.274, 0.2624, -4.496), (-0.3952, 0.4249, -4.667), (-1.241, 0.4172, -4.821), (0.004616, 0.9655, -4.316), (-1.748, 0.9494, -4.635), (-0.07529, 0.4337, -4.505), (-1.597, 0.4198, -4.782), (0.2132, 0.5694, -4.614), (-1.831, 0.5507, -4.986), (0.452, 0.7575, -4.583), (-2.069, 0.7345, -5.041), (0.4947, 0.9861, -4.436), (-2.165, 0.9618, -4.92), (0.3616, 1.149, -4.367), (-2.067, 1.127, -4.809), (0.1405, 1.066, -4.326), (-1.873, 1.048, -4.692), (0.1352, 1.0, -4.337), (-1.863, 0.9818, -4.701), (0.3174, 1.072, -4.383), (-2.019, 1.05, -4.808), (0.4108, 0.9505, -4.453), (-2.079, 0.9277, -4.906), (0.377, 0.7659, -4.564), (-2.006, 0.7441, -4.997), (0.196, 0.6124, -4.565), (-1.833, 0.5939, -4.934), (-0.02698, 0.4994, -4.469), (-1.656, 0.4845, -4.765), (0.03744, 0.9172, -4.32), (-1.776, 0.9006, -4.65), (0.07638, 0.904, -4.402), (-1.784, 0.887, -4.741), (0.03423, 0.579, -4.504), (-1.703, 0.5631, -4.819), (0.2094, 0.6771, -4.599), (-1.835, 0.6584, -4.97), (0.3584, 0.7984, -4.594), (-1.978, 0.777, -5.019), (0.3897, 0.9352, -4.511), (-2.039, 0.913, -4.953), (0.3166, 1.026, -4.463), (-1.989, 1.005, -4.883), (0.1602, 0.9731, -4.43), (-1.854, 0.9547, -4.796), (-0.03392, 0.8513, -4.361), (-1.694, 0.8362, -4.663), (-0.02097, 0.7795, -4.472), (-1.666, 0.7645, -4.771), (-0.0904, 0.7106, -4.523), (-1.582, 0.697, -4.795), (-0.02817, 0.7044, -4.516), (-1.642, 0.6896, -4.81), (0.001573, 0.6432, -4.546), (-1.659, 0.628, -4.847), (-0.0262, 0.6156, -4.566), (-1.625, 0.601, -4.857), (-0.1431, 0.5294, -4.399), (-1.573, 0.5163, -4.659), (-0.1331, 0.5584, -4.499), (-1.547, 0.5455, -4.757), (-0.1367, 0.6206, -4.483), (-1.551, 0.6077, -4.74), (-0.07186, 0.7759, -4.41), (-1.64, 0.7616, -4.696), (0.02496, 0.8375, -4.422), (-1.727, 0.8215, -4.741), (0.03401, 0.8574, -4.473), (-1.718, 0.8414, -4.791), (-0.01908, 0.6385, -4.606), (-1.618, 0.6239, -4.897), (0.01638, 0.6662, -4.584), (-1.659, 0.6508, -4.889), (-0.01262, 0.7205, -4.559), (-1.642, 0.7056, -4.855), (-0.0756, 0.7336, -4.562), (-1.582, 0.7198, -4.836), (-0.006165, 0.8024, -4.511), (-1.666, 0.7873, -4.813), (0.1854, 0.9863, -4.482), (-1.859, 0.9676, -4.854), (0.3406, 1.036, -4.508), (-1.996, 1.014, -4.933), (0.4206, 0.9514, -4.551), (-2.054, 0.9288, -5.001), (0.3882, 0.8108, -4.627), (-1.995, 0.7891, -5.061), (0.2254, 0.7039, -4.644), (-1.834, 0.685, -5.019), (0.04179, 0.6125, -4.547), (-1.695, 0.5966, -4.863), (0.09386, 0.9171, -4.455), (-1.782, 0.9, -4.797), (0.04708, 0.7521, -4.539), (-1.705, 0.7361, -4.858), (0.09884, 0.7155, -4.56), (-1.746, 0.6986, -4.896), (0.1591, 0.7858, -4.546), (-1.809, 0.7678, -4.904), (0.1139, 0.8188, -4.517), (-1.777, 0.8015, -4.861), (0.1653, 0.8852, -4.497), (-1.833, 0.867, -4.861), (0.2094, 0.8485, -4.519), (-1.866, 0.8295, -4.897), (0.2621, 0.8732, -4.505), (-1.921, 0.8533, -4.902), (0.2331, 0.9276, -4.479), (-1.904, 0.9081, -4.868), (0.1703, 1.116, -4.493), (-1.843, 1.098, -4.859), (0.3997, 1.176, -4.491), (-2.06, 1.153, -4.938), (0.5242, 1.004, -4.512), (-2.166, 0.9794, -5.001), (0.4982, 0.8074, -4.664), (-2.084, 0.7838, -5.134), (0.2366, 0.6631, -4.747), (-1.808, 0.6444, -5.119), (-0.03055, 0.5467, -4.67), (-1.583, 0.5325, -4.952), (-0.001358, 1.017, -4.461), (-1.692, 1.002, -4.768)], [], [(31, 30, 33, 32), (30, 29, 34, 33), (29, 28, 35, 34), (28, 27, 36, 35), (27, 26, 37, 36), (26, 25, 38, 37), (25, 24, 39, 38), (24, 23, 40, 39), (23, 22, 41, 40), (22, 21, 42, 41), (21, 20, 43, 42), (20, 19, 44, 43), (19, 18, 45, 44), (18, 17, 46, 45), (17, 16, 47, 46), (16, 15, 48, 47), (15, 14, 49, 48), (14, 13, 50, 49), (13, 12, 51, 50), (12, 11, 52, 51), (11, 10, 53, 52), (10, 9, 54, 53), (9, 8, 55, 54), (8, 7, 56, 55), (7, 6, 57, 56), (6, 5, 58, 57), (5, 4, 59, 58), (4, 3, 60, 59), (3, 2, 61, 60), (2, 1, 62, 61), (1, 0, 63, 62), (62, 63, 64, 65), (61, 62, 65, 66), (60, 61, 66, 67), (59, 60, 67, 68), (58, 59, 68, 69), (57, 58, 69, 70), (56, 57, 70, 71), (55, 56, 71, 72), (54, 55, 72, 73), (53, 54, 73, 74), (52, 53, 74, 75), (51, 52, 75, 76), (50, 51, 76, 77), (49, 50, 77, 78), (48, 49, 78, 79), (47, 48, 79, 80), (46, 47, 80, 81), (45, 46, 81, 82), (44, 45, 82, 83), (43, 44, 83, 84), (42, 43, 84, 85), (41, 42, 85, 86), (40, 41, 86, 87), (39, 40, 87, 88), (38, 39, 88, 89), (37, 38, 89, 90), (36, 37, 90, 91), (35, 36, 91, 92), (34, 35, 92, 93), (33, 34, 93, 94), (32, 33, 94, 95), (95, 94, 97, 96), (94, 93, 98, 97), (93, 92, 99, 98), (92, 91, 100, 99), (91, 90, 101, 100), (90, 89, 102, 101), (89, 88, 103, 102), (88, 87, 104, 103), (87, 86, 105, 104), (86, 85, 106, 105), (85, 84, 107, 106), (84, 83, 108, 107), (83, 82, 109, 108), (82, 81, 110, 109), (81, 80, 111, 110), (80, 79, 112, 111), (79, 78, 113, 112), (78, 77, 114, 113), (77, 76, 115, 114), (76, 75, 116, 115), (75, 74, 117, 116), (74, 73, 118, 117), (73, 72, 119, 118), (72, 71, 120, 119), (71, 70, 121, 120), (70, 69, 122, 121), (69, 68, 123, 122), (68, 67, 124, 123), (67, 66, 125, 124), (66, 65, 126, 125), (65, 64, 127, 126), (126, 127, 128, 129), (125, 126, 129, 130), (124, 125, 130, 131), (123, 124, 131, 132), (122, 123, 132, 133), (121, 122, 133, 134), (120, 121, 134, 135), (119, 120, 135, 136), (118, 119, 136, 137), (117, 118, 137, 138), (116, 117, 138, 139), (115, 116, 139, 140), (114, 115, 140, 141), (113, 114, 141, 142), (112, 113, 142, 143), (111, 112, 143, 144), (110, 111, 144, 145), (109, 110, 145, 146), (108, 109, 146, 147), (107, 108, 147, 148), (106, 107, 148, 149), (105, 106, 149, 150), (104, 105, 150, 151), (103, 104, 151, 152), (102, 103, 152, 153), (101, 102, 153, 154), (100, 101, 154, 155), (99, 100, 155, 156), (98, 99, 156, 157), (97, 98, 157, 158), (96, 97, 158, 159), (159, 158, 161, 160), (158, 157, 162, 161), (157, 156, 163, 162), (156, 155, 164, 163), (155, 154, 165, 164), (154, 153, 166, 165), (153, 152, 167, 166), (152, 151, 168, 167), (151, 150, 169, 168), (150, 149, 170, 169), (149, 148, 171, 170), (148, 147, 172, 171), (147, 146, 173, 172), (146, 145, 174, 173), (145, 144, 175, 174), (144, 143, 176, 175), (143, 142, 177, 176), (142, 141, 178, 177), (141, 140, 179, 178), (140, 139, 180, 179), (139, 138, 181, 180), (138, 137, 182, 181), (137, 136, 183, 182), (136, 135, 184, 183), (135, 134, 185, 184), (134, 133, 186, 185), (133, 132, 187, 186), (132, 131, 188, 187), (131, 130, 189, 188), (130, 129, 190, 189), (129, 128, 191, 190), (190, 191, 192, 193), (189, 190, 193, 194), (188, 189, 194, 195), (187, 188, 195, 196), (186, 187, 196, 197), (185, 186, 197, 198), (184, 185, 198, 199), (183, 184, 199, 200), (182, 183, 200, 201), (181, 182, 201, 202), (180, 181, 202, 203), (179, 180, 203, 204), (178, 179, 204, 205), (177, 178, 205, 206), (176, 177, 206, 207), (175, 176, 207, 208), (174, 175, 208, 209), (173, 174, 209, 210), (172, 173, 210, 211), (171, 172, 211, 212), (170, 171, 212, 213), (169, 170, 213, 214), (168, 169, 214, 215), (167, 168, 215, 216), (166, 167, 216, 217), (165, 166, 217, 218), (164, 165, 218, 219), (163, 164, 219, 220), (162, 163, 220, 221), (161, 162, 221, 222), (160, 161, 222, 223), (223, 222, 225, 224), (222, 221, 226, 225), (221, 220, 227, 226), (220, 219, 228, 227), (219, 218, 229, 228), (218, 217, 230, 229), (217, 216, 231, 230), (216, 215, 232, 231), (215, 214, 233, 232), (214, 213, 234, 233), (213, 212, 235, 234), (212, 211, 236, 235), (211, 210, 237, 236), (210, 209, 238, 237), (209, 208, 239, 238), (208, 207, 240, 239), (207, 206, 241, 240), (206, 205, 242, 241), (205, 204, 243, 242), (204, 203, 244, 243), (203, 202, 245, 244), (202, 201, 246, 245), (201, 200, 247, 246), (200, 199, 248, 247), (199, 198, 249, 248), (198, 197, 250, 249), (197, 196, 251, 250), (196, 195, 252, 251), (195, 194, 253, 252), (194, 193, 254, 253), (193, 192, 255, 254), (254, 255, 256, 257), (253, 254, 257, 258), (252, 253, 258, 259), (251, 252, 259, 260), (250, 251, 260, 261), (249, 250, 261, 262), (248, 249, 262, 263), (247, 248, 263, 264), (246, 247, 264, 265), (245, 246, 265, 266), (244, 245, 266, 267), (243, 244, 267, 268), (242, 243, 268, 269), (241, 242, 269, 270), (240, 241, 270, 271), (239, 240, 271, 272), (238, 239, 272, 273), (237, 238, 273, 274), (236, 237, 274, 275), (235, 236, 275, 276), (234, 235, 276, 277), (233, 234, 277, 278), (232, 233, 278, 279), (231, 232, 279, 280), (230, 231, 280, 281), (229, 230, 281, 282), (228, 229, 282, 283), (227, 228, 283, 284), (226, 227, 284, 285), (225, 226, 285, 286), (224, 225, 286, 287), (287, 286, 289, 288), (286, 285, 290, 289), (285, 284, 291, 290), (284, 283, 292, 291), (283, 282, 293, 292), (282, 281, 294, 293), (281, 280, 295, 294), (280, 279, 296, 295), (279, 278, 297, 296), (278, 277, 298, 297), (277, 276, 299, 298), (276, 275, 300, 299), (275, 274, 301, 300), (274, 273, 302, 301), (273, 272, 303, 302), (272, 271, 304, 303), (271, 270, 305, 304), (270, 269, 306, 305), (269, 268, 307, 306), (268, 267, 308, 307), (267, 266, 309, 308), (266, 265, 310, 309), (265, 264, 311, 310), (264, 263, 312, 311), (263, 262, 313, 312), (262, 261, 314, 313), (261, 260, 315, 314), (260, 259, 316, 315), (259, 258, 317, 316), (258, 257, 318, 317), (257, 256, 319, 318), (318, 319, 320, 321), (317, 318, 321, 322), (316, 317, 322, 323), (315, 316, 323, 324), (314, 315, 324, 325), (313, 314, 325, 326), (312, 313, 326, 327), (311, 312, 327, 328), (310, 311, 328, 329), (309, 310, 329, 330), (308, 309, 330, 331), (307, 308, 331, 332), (306, 307, 332, 333), (305, 306, 333, 334), (304, 305, 334, 335), (303, 304, 335, 336), (302, 303, 336, 337), (301, 302, 337, 338), (300, 301, 338, 339), (299, 300, 339, 340), (298, 299, 340, 341), (297, 298, 341, 342), (296, 297, 342, 343), (295, 296, 343, 344), (294, 295, 344, 345), (293, 294, 345, 346), (292, 293, 346, 347), (291, 292, 347, 348), (290, 291, 348, 349), (289, 290, 349, 350), (288, 289, 350, 351), (351, 350, 353, 352), (350, 349, 354, 353), (349, 348, 355, 354), (348, 347, 356, 355), (347, 346, 357, 356), (346, 345, 358, 357), (345, 344, 359, 358), (344, 343, 360, 359), (343, 342, 361, 360), (342, 341, 362, 361), (341, 340, 363, 362), (340, 339, 364, 363), (339, 338, 365, 364), (338, 337, 366, 365), (337, 336, 367, 366), (336, 335, 368, 367), (335, 334, 369, 368), (334, 333, 370, 369), (333, 332, 371, 370), (332, 331, 372, 371), (331, 330, 373, 372), (330, 329, 374, 373), (329, 328, 375, 374), (328, 327, 376, 375), (327, 326, 377, 376), (326, 325, 378, 377), (325, 324, 379, 378), (324, 323, 380, 379), (323, 322, 381, 380), (322, 321, 382, 381), (321, 320, 383, 382), (382, 383, 384, 385), (381, 382, 385, 386), (380, 381, 386, 387), (379, 380, 387, 388), (378, 379, 388, 389), (377, 378, 389, 390), (376, 377, 390, 391), (375, 376, 391, 392), (374, 375, 392, 393), (373, 374, 393, 394), (372, 373, 394, 395), (371, 372, 395, 396), (370, 371, 396, 397), (369, 370, 397, 398), (368, 369, 398, 399), (367, 368, 399, 400), (366, 367, 400, 401), (365, 366, 401, 402), (364, 365, 402, 403), (363, 364, 403, 404), (362, 363, 404, 405), (361, 362, 405, 406), (360, 361, 406, 407), (359, 360, 407, 408), (358, 359, 408, 409), (357, 358, 409, 410), (356, 357, 410, 411), (355, 356, 411, 412), (354, 355, 412, 413), (353, 354, 413, 414), (352, 353, 414, 415), (415, 414, 417, 416), (414, 413, 418, 417), (413, 412, 419, 418), (412, 411, 420, 419), (411, 410, 421, 420), (410, 409, 422, 421), (409, 408, 423, 422), (408, 407, 424, 423), (407, 406, 425, 424), (406, 405, 426, 425), (405, 404, 427, 426), (404, 403, 428, 427), (403, 402, 429, 428), (402, 401, 430, 429), (401, 400, 431, 430), (400, 399, 432, 431), (399, 398, 433, 432), (398, 397, 434, 433), (397, 396, 435, 434), (396, 395, 436, 435), (395, 394, 437, 436), (394, 393, 438, 437), (393, 392, 439, 438), (392, 391, 440, 439), (391, 390, 441, 440), (390, 389, 442, 441), (389, 388, 443, 442), (388, 387, 444, 443), (387, 386, 445, 444), (386, 385, 446, 445), (385, 384, 447, 446), (446, 447, 448, 449), (445, 446, 449, 450), (444, 445, 450, 451), (443, 444, 451, 452), (442, 443, 452, 453), (441, 442, 453, 454), (440, 441, 454, 455), (439, 440, 455, 456), (438, 439, 456, 457), (437, 438, 457, 458), (436, 437, 458, 459), (435, 436, 459, 460), (434, 435, 460, 461), (433, 434, 461, 462), (432, 433, 462, 463), (431, 432, 463, 464), (430, 431, 464, 465), (429, 430, 465, 466), (428, 429, 466, 467), (427, 428, 467, 468), (426, 427, 468, 469), (425, 426, 469, 470), (424, 425, 470, 471), (423, 424, 471, 472), (422, 423, 472, 473), (421, 422, 473, 474), (420, 421, 474, 475), (419, 420, 475, 476), (418, 419, 476, 477), (417, 418, 477, 478), (416, 417, 478, 479), (479, 478, 481, 480), (478, 477, 482, 481), (477, 476, 483, 482), (476, 475, 484, 483), (475, 474, 485, 484), (474, 473, 486, 485), (473, 472, 487, 486), (472, 471, 488, 487), (471, 470, 489, 488), (470, 469, 490, 489), (469, 468, 491, 490), (468, 467, 492, 491), (467, 466, 493, 492), (466, 465, 494, 493), (465, 464, 495, 494), (464, 463, 496, 495), (463, 462, 497, 496), (462, 461, 498, 497), (461, 460, 499, 498), (460, 459, 500, 499), (459, 458, 501, 500), (458, 457, 502, 501), (457, 456, 503, 502), (456, 455, 504, 503), (455, 454, 505, 504), (454, 453, 506, 505), (453, 452, 507, 506), (452, 451, 508, 507), (451, 450, 509, 508), (450, 449, 510, 509), (449, 448, 511, 510), (510, 511, 512, 513), (509, 510, 513, 514), (508, 509, 514, 515), (507, 508, 515, 516), (506, 507, 516, 517), (505, 506, 517, 518), (504, 505, 518, 519), (503, 504, 519, 520), (502, 503, 520, 521), (501, 502, 521, 522), (500, 501, 522, 523), (499, 500, 523, 524), (498, 499, 524, 525), (497, 498, 525, 526), (496, 497, 526, 527), (495, 496, 527, 528), (494, 495, 528, 529), (493, 494, 529, 530), (492, 493, 530, 531), (491, 492, 531, 532), (490, 491, 532, 533), (489, 490, 533, 534), (488, 489, 534, 535), (487, 488, 535, 536), (486, 487, 536, 537), (485, 486, 537, 538), (484, 485, 538, 539), (483, 484, 539, 540), (482, 483, 540, 541), (481, 482, 541, 542), (480, 481, 542, 543), (543, 542, 545, 544), (542, 541, 546, 545), (541, 540, 547, 546), (540, 539, 548, 547), (539, 538, 549, 548), (538, 537, 550, 549), (537, 536, 551, 550), (536, 535, 552, 551), (535, 534, 553, 552), (534, 533, 554, 553), (533, 532, 555, 554), (532, 531, 556, 555), (531, 530, 557, 556), (530, 529, 558, 557), (529, 528, 559, 558), (528, 527, 560, 559), (527, 526, 561, 560), (526, 525, 562, 561), (525, 524, 563, 562), (524, 523, 564, 563), (523, 522, 565, 564), (522, 521, 566, 565), (521, 520, 567, 566), (520, 519, 568, 567), (519, 518, 569, 568), (518, 517, 570, 569), (517, 516, 571, 570), (516, 515, 572, 571), (515, 514, 573, 572), (514, 513, 574, 573), (513, 512, 575, 574), (574, 575, 576, 577), (573, 574, 577, 578), (572, 573, 578, 579), (571, 572, 579, 580), (570, 571, 580, 581), (569, 570, 581, 582), (568, 569, 582, 583), (567, 568, 583, 584), (566, 567, 584, 585), (565, 566, 585, 586), (564, 565, 586, 587), (563, 564, 587, 588), (562, 563, 588, 589), (561, 562, 589, 590), (560, 561, 590, 591), (559, 560, 591, 592), (558, 559, 592, 593), (557, 558, 593, 594), (556, 557, 594, 595), (555, 556, 595, 596), (554, 555, 596, 597), (553, 554, 597, 598), (552, 553, 598, 599), (551, 552, 599, 600), (550, 551, 600, 601), (549, 550, 601, 602), (548, 549, 602, 603), (547, 548, 603, 604), (546, 547, 604, 605), (545, 546, 605, 606), (544, 545, 606, 607), (607, 606, 609, 608), (606, 605, 610, 609), (605, 604, 611, 610), (604, 603, 612, 611), (603, 602, 613, 612), (602, 601, 614, 613), (601, 600, 615, 614), (600, 599, 616, 615), (599, 598, 617, 616), (598, 597, 618, 617), (597, 596, 619, 618), (596, 595, 620, 619), (595, 594, 621, 620), (594, 593, 622, 621), (593, 592, 623, 622), (592, 591, 624, 623), (591, 590, 625, 624), (590, 589, 626, 625), (589, 588, 627, 626), (588, 587, 628, 627), (587, 586, 629, 628), (586, 585, 630, 629), (585, 584, 631, 630), (584, 583, 632, 631), (583, 582, 633, 632), (582, 581, 634, 633), (581, 580, 635, 634), (580, 579, 636, 635), (579, 578, 637, 636), (578, 577, 638, 637), (577, 576, 639, 638), (638, 639, 640, 641), (637, 638, 641, 642), (636, 637, 642, 643), (635, 636, 643, 644), (634, 635, 644, 645), (633, 634, 645, 646), (632, 633, 646, 647), (631, 632, 647, 648), (630, 631, 648, 649), (629, 630, 649, 650), (628, 629, 650, 651), (627, 628, 651, 652), (626, 627, 652, 653), (625, 626, 653, 654), (624, 625, 654, 655), (623, 624, 655, 656), (622, 623, 656, 657), (621, 622, 657, 658), (620, 621, 658, 659), (619, 620, 659, 660), (618, 619, 660, 661), (617, 618, 661, 662), (616, 617, 662, 663), (615, 616, 663, 664), (613, 614, 665, 666), (612, 613, 666, 667), (611, 612, 667, 668), (610, 611, 668, 669), (609, 610, 669, 670), (608, 609, 670, 671), (671, 670, 673, 672), (670, 669, 674, 673), (669, 668, 675, 674), (668, 667, 676, 675), (667, 666, 677, 676), (666, 665, 678, 677), (665, 664, 679, 678), (664, 663, 680, 679), (663, 662, 681, 680), (662, 661, 682, 681), (661, 660, 683, 682), (660, 659, 684, 683), (659, 658, 685, 684), (658, 657, 686, 685), (657, 656, 687, 686), (656, 655, 688, 687), (655, 654, 689, 688), (654, 653, 690, 689), (653, 652, 691, 690), (652, 651, 692, 691), (651, 650, 693, 692), (650, 649, 694, 693), (649, 648, 695, 694), (648, 647, 696, 695), (647, 646, 697, 696), (646, 645, 698, 697), (645, 644, 699, 698), (644, 643, 700, 699), (643, 642, 701, 700), (642, 641, 702, 701), (641, 640, 703, 702), (702, 703, 704, 705), (701, 702, 705, 706), (700, 701, 706, 707), (699, 700, 707, 708), (698, 699, 708, 709), (697, 698, 709, 710), (696, 697, 710, 711), (695, 696, 711, 712), (694, 695, 712, 713), (693, 694, 713, 714), (692, 693, 714, 715), (691, 692, 715, 716), (690, 691, 716, 717), (689, 690, 717, 718), (688, 689, 718, 719), (687, 688, 719, 720), (686, 687, 720, 721), (685, 686, 721, 722), (684, 685, 722, 723), (683, 684, 723, 724), (682, 683, 724, 725), (681, 682, 725, 726), (680, 681, 726, 727), (679, 680, 727, 728), (678, 679, 728, 729), (677, 678, 729, 730), (676, 677, 730, 731), (675, 676, 731, 732), (674, 675, 732, 733), (673, 674, 733, 734), (672, 673, 734, 735), (735, 734, 737, 736), (734, 733, 738, 737), (733, 732, 739, 738), (732, 731, 740, 739), (731, 730, 741, 740), (730, 729, 742, 741), (729, 728, 743, 742), (728, 727, 744, 743), (727, 726, 745, 744), (726, 725, 746, 745), (725, 724, 747, 746), (724, 723, 748, 747), (723, 722, 749, 748), (722, 721, 750, 749), (721, 720, 751, 750), (720, 719, 752, 751), (719, 718, 753, 752), (718, 717, 754, 753), (717, 716, 755, 754), (716, 715, 756, 755), (715, 714, 757, 756), (714, 713, 758, 757), (713, 712, 759, 758), (712, 711, 760, 759), (711, 710, 761, 760), (710, 709, 762, 761), (709, 708, 763, 762), (708, 707, 764, 763), (707, 706, 765, 764), (706, 705, 766, 765), (705, 704, 767, 766), (766, 767, 768, 769), (765, 766, 769, 770), (764, 765, 770, 771), (763, 764, 771, 772), (762, 763, 772, 773), (761, 762, 773, 774), (760, 761, 774, 775), (759, 760, 775, 776), (758, 759, 776, 777), (757, 758, 777, 778), (756, 757, 778, 779), (755, 756, 779, 780), (754, 755, 780, 781), (753, 754, 781, 782), (752, 753, 782, 783), (751, 752, 783, 784), (750, 751, 784, 785), (749, 750, 785, 786), (748, 749, 786, 787), (747, 748, 787, 788), (746, 747, 788, 789), (745, 746, 789, 790), (744, 745, 790, 791), (743, 744, 791, 792), (742, 743, 792, 793), (741, 742, 793, 794), (740, 741, 794, 795), (739, 740, 795, 796), (738, 739, 796, 797), (737, 738, 797, 798), (736, 737, 798, 799), (799, 798, 801, 800), (798, 797, 802, 801), (797, 796, 803, 802), (796, 795, 804, 803), (795, 794, 805, 804), (794, 793, 806, 805), (793, 792, 807, 806), (792, 791, 808, 807), (791, 790, 809, 808), (790, 789, 810, 809), (789, 788, 811, 810), (788, 787, 812, 811), (787, 786, 813, 812), (786, 785, 814, 813), (785, 784, 815, 814), (784, 783, 816, 815), (783, 782, 817, 816), (782, 781, 818, 817), (781, 780, 819, 818), (780, 779, 820, 819), (779, 778, 821, 820), (778, 777, 822, 821), (777, 776, 823, 822), (776, 775, 824, 823), (775, 774, 825, 824), (774, 773, 826, 825), (773, 772, 827, 826), (772, 771, 828, 827), (771, 770, 829, 828), (770, 769, 830, 829), (769, 768, 831, 830), (830, 831, 832, 833), (829, 830, 833, 834), (828, 829, 834, 835), (827, 828, 835, 836), (826, 827, 836, 837), (825, 826, 837, 838), (824, 825, 838, 839), (823, 824, 839, 840), (822, 823, 840, 841), (821, 822, 841, 842), (820, 821, 842, 843), (819, 820, 843, 844), (818, 819, 844, 845), (817, 818, 845, 846), (816, 817, 846, 847), (815, 816, 847, 848), (814, 815, 848, 849), (813, 814, 849, 850), (812, 813, 850, 851), (811, 812, 851, 852), (810, 811, 852, 853), (809, 810, 853, 854), (808, 809, 854, 855), (807, 808, 855, 856), (806, 807, 856, 857), (805, 806, 857, 858), (804, 805, 858, 859), (803, 804, 859, 860), (802, 803, 860, 861), (801, 802, 861, 862), (800, 801, 862, 863), (863, 862, 865, 864), (862, 861, 866, 865), (861, 860, 867, 866), (860, 859, 868, 867), (859, 858, 869, 868), (858, 857, 870, 869), (857, 856, 871, 870), (856, 855, 872, 871), (855, 854, 873, 872), (854, 853, 874, 873), (853, 852, 875, 874), (852, 851, 876, 875), (851, 850, 877, 876), (850, 849, 878, 877), (849, 848, 879, 878), (848, 847, 880, 879), (847, 846, 881, 880), (846, 845, 882, 881), (845, 844, 883, 882), (844, 843, 884, 883), (843, 842, 885, 884), (842, 841, 886, 885), (841, 840, 887, 886), (840, 839, 888, 887), (839, 838, 889, 888), (838, 837, 890, 889), (837, 836, 891, 890), (836, 835, 892, 891), (835, 834, 893, 892), (834, 833, 894, 893), (833, 832, 895, 894), (894, 895, 896, 897), (893, 894, 897, 898), (892, 893, 898, 899), (891, 892, 899, 900), (890, 891, 900, 901), (889, 890, 901, 902), (888, 889, 902, 903), (887, 888, 903, 904), (886, 887, 904, 905), (885, 886, 905, 906), (884, 885, 906, 907), (883, 884, 907, 908), (882, 883, 908, 909), (881, 882, 909, 910), (880, 881, 910, 911), (879, 880, 911, 912), (878, 879, 912, 913), (877, 878, 913, 914), (876, 877, 914, 915), (875, 876, 915, 916), (874, 875, 916, 917), (873, 874, 917, 918), (872, 873, 918, 919), (871, 872, 919, 920), (870, 871, 920, 921), (869, 870, 921, 922), (868, 869, 922, 923), (867, 868, 923, 924), (866, 867, 924, 925), (865, 866, 925, 926), (864, 865, 926, 927), (927, 926, 929, 928), (926, 925, 930, 929), (925, 924, 931, 930), (924, 923, 932, 931), (923, 922, 933, 932), (922, 921, 934, 933), (921, 920, 935, 934), (920, 919, 936, 935), (919, 918, 937, 936), (918, 917, 938, 937), (917, 916, 939, 938), (916, 915, 940, 939), (915, 914, 941, 940), (914, 913, 942, 941), (913, 912, 943, 942), (912, 911, 944, 943), (911, 910, 945, 944), (910, 909, 946, 945), (909, 908, 947, 946), (908, 907, 948, 947), (907, 906, 949, 948), (906, 905, 950, 949), (905, 904, 951, 950), (904, 903, 952, 951), (903, 902, 953, 952), (902, 901, 954, 953), (901, 900, 955, 954), (900, 899, 956, 955), (899, 898, 957, 956), (898, 897, 958, 957), (897, 896, 959, 958), (958, 959, 960, 961), (957, 958, 961, 962), (956, 957, 962, 963), (955, 956, 963, 964), (954, 955, 964, 965), (953, 954, 965, 966), (952, 953, 966, 967), (951, 952, 967, 968), (950, 951, 968, 969), (949, 950, 969, 970), (948, 949, 970, 971), (947, 948, 971, 972), (946, 947, 972, 973), (945, 946, 973, 974), (944, 945, 974, 975), (943, 944, 975, 976), (942, 943, 976, 977), (941, 942, 977, 978), (940, 941, 978, 979), (939, 940, 979, 980), (938, 939, 980, 981), (937, 938, 981, 982), (936, 937, 982, 983), (935, 936, 983, 984), (934, 935, 984, 985), (933, 934, 985, 986), (932, 933, 986, 987), (931, 932, 987, 988), (930, 931, 988, 989), (929, 930, 989, 990), (928, 929, 990, 991), (991, 990, 993, 992), (990, 989, 994, 993), (989, 988, 995, 994), (988, 987, 996, 995), (987, 986, 997, 996), (986, 985, 998, 997), (985, 984, 999, 998), (984, 983, 1000, 999), (983, 982, 1001, 1000), (982, 981, 1002, 1001), (981, 980, 1003, 1002), (980, 979, 1004, 1003), (979, 978, 1005, 1004), (978, 977, 1006, 1005), (977, 976, 1007, 1006), (976, 975, 1008, 1007), (975, 974, 1009, 1008), (974, 973, 1010, 1009), (973, 972, 1011, 1010), (972, 971, 1012, 1011), (971, 970, 1013, 1012), (970, 969, 1014, 1013), (969, 968, 1015, 1014), (968, 967, 1016, 1015), (967, 966, 1017, 1016), (966, 965, 1018, 1017), (965, 964, 1019, 1018), (964, 963, 1020, 1019), (963, 962, 1021, 1020), (962, 961, 1022, 1021), (961, 960, 1023, 1022), (1070, 1024, 1026, 1068), (1027, 1025, 1071, 1069), (1068, 1026, 1028, 1066), (1029, 1027, 1069, 1067), (1026, 1032, 1030, 1028), (1031, 1033, 1027, 1029), (1024, 1034, 1032, 1026), (1033, 1035, 1025, 1027), (1034, 1036, 1038, 1032), (1039, 1037, 1035, 1033), (1032, 1038, 1040, 1030), (1041, 1039, 1033, 1031), (1038, 1044, 1042, 1040), (1043, 1045, 1039, 1041), (1036, 1046, 1044, 1038), (1045, 1047, 1037, 1039), (1046, 1048, 1050, 1044), (1051, 1049, 1047, 1045), (1044, 1050, 1052, 1042), (1053, 1051, 1045, 1043), (1050, 1056, 1054, 1052), (1055, 1057, 1051, 1053), (1048, 1058, 1056, 1050), (1057, 1059, 1049, 1051), (1058, 1060, 1062, 1056), (1063, 1061, 1059, 1057), (1056, 1062, 1064, 1054), (1065, 1063, 1057, 1055), (1062, 1068, 1066, 1064), (1067, 1069, 1063, 1065), (1060, 1070, 1068, 1062), (1069, 1071, 1061, 1063), (1070, 1060, 1074, 1072), (1075, 1061, 1071, 1073), (1060, 1058, 1076, 1074), (1077, 1059, 1061, 1075), (1058, 1048, 1078, 1076), (1079, 1049, 1059, 1077), (1048, 1046, 1080, 1078), (1081, 1047, 1049, 1079), (1046, 1036, 1082, 1080), (1083, 1037, 1047, 1081), (1036, 1034, 1086, 1082), (1087, 1035, 1037, 1083), (1034, 1024, 1088, 1086), (1089, 1025, 1035, 1087), (1024, 1070, 1072, 1088), (1073, 1071, 1025, 1089), (1084, 1088, 1072), (1073, 1089, 1085), (1086, 1088, 1084), (1085, 1089, 1087), (1084, 1082, 1086), (1087, 1083, 1085), (1084, 1080, 1082), (1083, 1081, 1085), (1084, 1078, 1080), (1081, 1079, 1085), (1084, 1076, 1078), (1079, 1077, 1085), (1084, 1074, 1076), (1077, 1075, 1085), (1084, 1072, 1074), (1075, 1073, 1085), (1112, 1197, 1199, 1114), (1199, 1198, 1113, 1114), (1110, 1195, 1197, 1112), (1198, 1196, 1111, 1113), (1108, 1193, 1195, 1110), (1196, 1194, 1109, 1111), (1106, 1191, 1193, 1108), (1194, 1192, 1107, 1109), (1104, 1189, 1191, 1106), (1192, 1190, 1105, 1107), (1102, 1115, 1169, 1187), (1170, 1116, 1103, 1188), (1115, 1117, 1171, 1169), (1172, 1118, 1116, 1170), (1117, 1119, 1173, 1171), (1174, 1120, 1118, 1172), (1119, 1121, 1175, 1173), (1176, 1122, 1120, 1174), (1121, 1123, 1177, 1175), (1178, 1124, 1122, 1176), (1123, 1125, 1179, 1177), (1180, 1126, 1124, 1178), (1125, 1127, 1181, 1179), (1182, 1128, 1126, 1180), (1127, 1129, 1183, 1181), (1184, 1130, 1128, 1182), (1129, 1131, 1185, 1183), (1186, 1132, 1130, 1184), (1131, 1090, 1091, 1185), (1091, 1090, 1132, 1186), (1133, 1151, 1183, 1185), (1184, 1152, 1134, 1186), (1151, 1202, 1181, 1183), (1182, 1203, 1152, 1184), (1149, 1179, 1181, 1202), (1182, 1180, 1150, 1203), (1147, 1177, 1179, 1149), (1180, 1178, 1148, 1150), (1145, 1175, 1177, 1147), (1178, 1176, 1146, 1148), (1143, 1173, 1175, 1145), (1176, 1174, 1144, 1146), (1141, 1171, 1173, 1143), (1174, 1172, 1142, 1144), (1139, 1169, 1171, 1141), (1172, 1170, 1140, 1142), (1137, 1187, 1169, 1139), (1170, 1188, 1138, 1140), (1137, 1204, 1200, 1187), (1200, 1205, 1138, 1188), (1133, 1185, 1091, 1135), (1091, 1186, 1134, 1136), (1135, 1091, 1201, 1206), (1201, 1091, 1136, 1207), (1200, 1204, 1206, 1201), (1207, 1205, 1200, 1201), (1158, 1160, 1199, 1197), (1199, 1160, 1159, 1198), (1156, 1158, 1197, 1195), (1198, 1159, 1157, 1196), (1154, 1156, 1195, 1193), (1196, 1157, 1155, 1194), (1189, 1210, 1208, 1191), (1209, 1211, 1190, 1192), (1154, 1193, 1191, 1208), (1192, 1194, 1155, 1209), (1167, 1213, 1212, 1210), (1212, 1213, 1168, 1211), (1208, 1210, 1212, 1092), (1212, 1211, 1209, 1092), (1153, 1154, 1208, 1092), (1209, 1155, 1153, 1092), (1165, 1216, 1214, 1167), (1215, 1217, 1166, 1168), (1163, 1218, 1216, 1165), (1217, 1219, 1164, 1166), (1162, 1220, 1218, 1163), (1219, 1221, 1162, 1164), (1161, 1094, 1220, 1162), (1221, 1094, 1161, 1162), (1213, 1167, 1214, 1093), (1215, 1168, 1213, 1093), (1093, 1214, 1229, 1231), (1230, 1215, 1093, 1231), (1094, 1222, 1223, 1220), (1224, 1222, 1094, 1221), (1220, 1223, 1225, 1218), (1226, 1224, 1221, 1219), (1218, 1225, 1227, 1216), (1228, 1226, 1219, 1217), (1216, 1227, 1229, 1214), (1230, 1228, 1217, 1215), (1222, 1227, 1225, 1223), (1226, 1228, 1222, 1224), (1222, 1231, 1229, 1227), (1230, 1231, 1222, 1228), (1162, 1163, 1187, 1200), (1188, 1164, 1162, 1200), (1163, 1165, 1234, 1187), (1235, 1166, 1164, 1188), (1165, 1167, 1236, 1234), (1237, 1168, 1166, 1235), (1167, 1210, 1189, 1236), (1190, 1211, 1168, 1237), (1104, 1232, 1236, 1189), (1237, 1233, 1105, 1190), (1232, 1238, 1234, 1236), (1235, 1239, 1233, 1237), (1102, 1187, 1234, 1238), (1235, 1188, 1103, 1239), (1154, 1153, 1095, 1245), (1095, 1153, 1155, 1246), (1156, 1154, 1245, 1243), (1246, 1155, 1157, 1244), (1158, 1156, 1243, 1241), (1244, 1157, 1159, 1242), (1160, 1158, 1241, 1240), (1242, 1159, 1160, 1240), (1240, 1241, 1252, 1254), (1253, 1242, 1240, 1254), (1241, 1243, 1250, 1252), (1251, 1244, 1242, 1253), (1243, 1245, 1248, 1250), (1249, 1246, 1244, 1251), (1245, 1095, 1247, 1248), (1247, 1095, 1246, 1249), (1247, 1254, 1252, 1248), (1253, 1254, 1247, 1249), (1248, 1252, 1250), (1251, 1253, 1249), (1206, 1204, 1257, 1255), (1258, 1205, 1207, 1256), (1135, 1206, 1255, 1277), (1256, 1207, 1136, 1278), (1133, 1135, 1277, 1279), (1278, 1136, 1134, 1280), (1204, 1137, 1275, 1257), (1276, 1138, 1205, 1258), (1137, 1139, 1273, 1275), (1274, 1140, 1138, 1276), (1139, 1141, 1271, 1273), (1272, 1142, 1140, 1274), (1141, 1143, 1269, 1271), (1270, 1144, 1142, 1272), (1143, 1145, 1267, 1269), (1268, 1146, 1144, 1270), (1145, 1147, 1265, 1267), (1266, 1148, 1146, 1268), (1147, 1149, 1263, 1265), (1264, 1150, 1148, 1266), (1149, 1202, 1259, 1263), (1260, 1203, 1150, 1264), (1202, 1151, 1261, 1259), (1262, 1152, 1203, 1260), (1151, 1133, 1279, 1261), (1280, 1134, 1152, 1262), (1261, 1279, 1281, 1299), (1282, 1280, 1262, 1300), (1259, 1261, 1299, 1301), (1300, 1262, 1260, 1302), (1263, 1259, 1301, 1297), (1302, 1260, 1264, 1298), (1265, 1263, 1297, 1295), (1298, 1264, 1266, 1296), (1267, 1265, 1295, 1293), (1296, 1266, 1268, 1294), (1269, 1267, 1293, 1291), (1294, 1268, 1270, 1292), (1271, 1269, 1291, 1289), (1292, 1270, 1272, 1290), (1273, 1271, 1289, 1287), (1290, 1272, 1274, 1288), (1275, 1273, 1287, 1285), (1288, 1274, 1276, 1286), (1257, 1275, 1285, 1303), (1286, 1276, 1258, 1304), (1279, 1277, 1283, 1281), (1284, 1278, 1280, 1282), (1277, 1255, 1305, 1283), (1306, 1256, 1278, 1284), (1255, 1257, 1303, 1305), (1304, 1258, 1256, 1306), (1090, 1131, 1307, 1096), (1308, 1132, 1090, 1096), (1131, 1129, 1309, 1307), (1310, 1130, 1132, 1308), (1129, 1127, 1311, 1309), (1312, 1128, 1130, 1310), (1127, 1125, 1313, 1311), (1314, 1126, 1128, 1312), (1125, 1123, 1315, 1313), (1316, 1124, 1126, 1314), (1123, 1121, 1317, 1315), (1318, 1122, 1124, 1316), (1121, 1119, 1319, 1317), (1320, 1120, 1122, 1318), (1119, 1117, 1321, 1319), (1322, 1118, 1120, 1320), (1117, 1115, 1323, 1321), (1324, 1116, 1118, 1322), (1331, 1332, 1351, 1361), (1352, 1332, 1331, 1362), (1330, 1331, 1361, 1359), (1362, 1331, 1330, 1360), (1329, 1330, 1359, 1363), (1360, 1330, 1329, 1364), (1112, 1114, 1329, 1363), (1329, 1114, 1113, 1364), (1110, 1112, 1363, 1357), (1364, 1113, 1111, 1358), (1108, 1110, 1357, 1353), (1358, 1111, 1109, 1354), (1106, 1108, 1353, 1355), (1354, 1109, 1107, 1356), (1353, 1359, 1361, 1355), (1362, 1360, 1354, 1356), (1353, 1357, 1363, 1359), (1364, 1358, 1354, 1360), (1349, 1355, 1361, 1351), (1362, 1356, 1350, 1352), (1104, 1106, 1355, 1349), (1356, 1107, 1105, 1350), (1232, 1365, 1367, 1238), (1368, 1366, 1233, 1239), (1104, 1349, 1365, 1232), (1366, 1350, 1105, 1233), (1102, 1238, 1367, 1369), (1368, 1239, 1103, 1370), (1102, 1369, 1323, 1115), (1324, 1370, 1103, 1116), (1100, 1347, 1375, 1327), (1376, 1348, 1100, 1327), (1327, 1375, 1373, 1101), (1374, 1376, 1327, 1101), (1101, 1373, 1371, 1328), (1372, 1374, 1101, 1328), (1328, 1371, 1351, 1332), (1352, 1372, 1328, 1332), (1349, 1351, 1371, 1365), (1372, 1352, 1350, 1366), (1319, 1321, 1341, 1333), (1342, 1322, 1320, 1334), (1099, 1339, 1347, 1100), (1348, 1340, 1099, 1100), (1325, 1381, 1379, 1326), (1380, 1382, 1325, 1326), (1326, 1379, 1377, 1098), (1378, 1380, 1326, 1098), (1098, 1377, 1339, 1099), (1340, 1378, 1098, 1099), (1315, 1317, 1385, 1387), (1386, 1318, 1316, 1388), (1387, 1385, 1391, 1389), (1392, 1386, 1388, 1390), (1389, 1391, 1393, 1395), (1394, 1392, 1390, 1396), (1395, 1393, 1399, 1397), (1400, 1394, 1396, 1398), (1337, 1401, 1397, 1399), (1398, 1402, 1338, 1400), (1339, 1377, 1397, 1401), (1398, 1378, 1340, 1402), (1377, 1379, 1395, 1397), (1396, 1380, 1378, 1398), (1379, 1381, 1389, 1395), (1390, 1382, 1380, 1396), (1381, 1383, 1387, 1389), (1388, 1384, 1382, 1390), (1313, 1315, 1387, 1383), (1388, 1316, 1314, 1384), (1097, 1383, 1381, 1325), (1382, 1384, 1097, 1325), (1307, 1309, 1311, 1313), (1312, 1310, 1308, 1314), (1307, 1313, 1383, 1097), (1384, 1314, 1308, 1097), (1096, 1307, 1097), (1097, 1308, 1096), (1317, 1319, 1333, 1385), (1334, 1320, 1318, 1386), (1333, 1335, 1391, 1385), (1392, 1336, 1334, 1386), (1335, 1405, 1393, 1391), (1394, 1406, 1336, 1392), (1337, 1399, 1393, 1405), (1394, 1400, 1338, 1406), (1371, 1373, 1409, 1407), (1410, 1374, 1372, 1408), (1341, 1407, 1409, 1343), (1410, 1408, 1342, 1344), (1321, 1323, 1407, 1341), (1408, 1324, 1322, 1342), (1323, 1367, 1365, 1407), (1366, 1368, 1324, 1408), (1365, 1371, 1407), (1408, 1372, 1366), (1323, 1369, 1367), (1368, 1370, 1324), (1337, 1345, 1403, 1401), (1404, 1346, 1338, 1402), (1339, 1401, 1403, 1347), (1404, 1402, 1340, 1348), (1343, 1409, 1403, 1345), (1404, 1410, 1344, 1346), (1373, 1375, 1403, 1409), (1404, 1376, 1374, 1410), (1347, 1403, 1375), (1376, 1404, 1348), (1423, 1411, 1437, 1425), (1438, 1412, 1424, 1426), (1423, 1425, 1427, 1421), (1428, 1426, 1424, 1422), (1421, 1427, 1429, 1419), (1430, 1428, 1422, 1420), (1419, 1429, 1431, 1417), (1432, 1430, 1420, 1418), (1417, 1431, 1433, 1415), (1434, 1432, 1418, 1416), (1415, 1433, 1435, 1413), (1436, 1434, 1416, 1414), (1433, 1443, 1441, 1435), (1442, 1444, 1434, 1436), (1431, 1445, 1443, 1433), (1444, 1446, 1432, 1434), (1429, 1447, 1445, 1431), (1446, 1448, 1430, 1432), (1427, 1449, 1447, 1429), (1448, 1450, 1428, 1430), (1425, 1451, 1449, 1427), (1450, 1452, 1426, 1428), (1425, 1437, 1439, 1451), (1440, 1438, 1426, 1452), (1341, 1343, 1467, 1465), (1468, 1344, 1342, 1466), (1343, 1413, 1435, 1467), (1436, 1414, 1344, 1468), (1333, 1341, 1465, 1335), (1466, 1342, 1334, 1336), (1405, 1453, 1437, 1411), (1438, 1454, 1406, 1412), (1435, 1441, 1463, 1467), (1464, 1442, 1436, 1468), (1461, 1469, 1467, 1463), (1468, 1470, 1462, 1464), (1457, 1469, 1461, 1459), (1462, 1470, 1458, 1460), (1455, 1471, 1469, 1457), (1470, 1472, 1456, 1458), (1453, 1471, 1455, 1473), (1456, 1472, 1454, 1474), (1437, 1453, 1473, 1439), (1474, 1454, 1438, 1440), (1335, 1471, 1453, 1405), (1454, 1472, 1336, 1406), (1335, 1465, 1469, 1471), (1470, 1466, 1336, 1472), (1465, 1467, 1469), (1470, 1468, 1466), (1439, 1473, 1475, 1499), (1476, 1474, 1440, 1500), (1473, 1455, 1485, 1475), (1486, 1456, 1474, 1476), (1455, 1457, 1483, 1485), (1484, 1458, 1456, 1486), (1457, 1459, 1481, 1483), (1482, 1460, 1458, 1484), (1459, 1461, 1479, 1481), (1480, 1462, 1460, 1482), (1461, 1463, 1477, 1479), (1478, 1464, 1462, 1480), (1463, 1441, 1497, 1477), (1498, 1442, 1464, 1478), (1451, 1439, 1499, 1487), (1500, 1440, 1452, 1488), (1449, 1451, 1487, 1489), (1488, 1452, 1450, 1490), (1447, 1449, 1489, 1491), (1490, 1450, 1448, 1492), (1445, 1447, 1491, 1493), (1492, 1448, 1446, 1494), (1443, 1445, 1493, 1495), (1494, 1446, 1444, 1496), (1441, 1443, 1495, 1497), (1496, 1444, 1442, 1498), (1481, 1479, 1503, 1501), (1504, 1480, 1482, 1502), (1501, 1503, 1505, 1507), (1506, 1504, 1502, 1508), (1507, 1505, 1511, 1509), (1512, 1506, 1508, 1510), (1509, 1511, 1513, 1515), (1514, 1512, 1510, 1516), (1487, 1499, 1509, 1515), (1510, 1500, 1488, 1516), (1475, 1507, 1509, 1499), (1510, 1508, 1476, 1500), (1475, 1485, 1501, 1507), (1502, 1486, 1476, 1508), (1481, 1501, 1485, 1483), (1486, 1502, 1482, 1484), (1477, 1497, 1503, 1479), (1504, 1498, 1478, 1480), (1495, 1505, 1503, 1497), (1504, 1506, 1496, 1498), (1493, 1511, 1505, 1495), (1506, 1512, 1494, 1496), (1491, 1513, 1511, 1493), (1512, 1514, 1492, 1494), (1489, 1515, 1513, 1491), (1514, 1516, 1490, 1492), (1487, 1515, 1489), (1490, 1516, 1488), (1415, 1413, 1527, 1525), (1528, 1414, 1416, 1526), (1417, 1415, 1525, 1523), (1526, 1416, 1418, 1524), (1419, 1417, 1523, 1521), (1524, 1418, 1420, 1522), (1421, 1419, 1521, 1519), (1522, 1420, 1422, 1520), (1423, 1421, 1519, 1517), (1520, 1422, 1424, 1518), (1411, 1423, 1517, 1529), (1518, 1424, 1412, 1530), (1517, 1525, 1527, 1529), (1528, 1526, 1518, 1530), (1517, 1519, 1523, 1525), (1524, 1520, 1518, 1526), (1519, 1521, 1523), (1524, 1522, 1520), (1337, 1405, 1411, 1529), (1412, 1406, 1338, 1530), (1337, 1529, 1527, 1345), (1528, 1530, 1338, 1346), (1343, 1345, 1527, 1413), (1528, 1346, 1344, 1414)])
me_grid.use_remesh_preserve_volume = False
me_grid.use_remesh_preserve_attributes = False
me_grid.use_mirror_vertex_groups = False
me_grid.update()

# ---- objects
ob_grid = bpy.data.objects.new('Grid', me_grid)
ob_lamp = bpy.data.objects.new('Lamp', light_spot)
ob_camera = bpy.data.objects.new('Camera', cam_camera)

# ---- transforms, parenting, visibility, modifiers, constraints
ob_grid.location = (0.0, 0.0, 0.0)
ob_grid.lock_rotations_4d = False
ob_grid.empty_display_type = 'ARROWS'
ob_grid.lineart.crease_threshold = 0.0
ob_lamp.location = (4.076, 1.005, 5.904)
ob_lamp.rotation_euler = (0.6503, 0.05522, 1.866)
ob_lamp.lock_rotations_4d = False
ob_lamp.empty_display_type = 'ARROWS'
ob_lamp.color = (0.0, 0.0, 0.0, 0.0)
ob_lamp.lineart.crease_threshold = 0.0
ob_camera.location = (7.481, -6.508, 5.344)
ob_camera.rotation_euler = (1.109, 0.01082, 0.8149)
ob_camera.lock_rotations_4d = False
ob_camera.empty_display_type = 'ARROWS'
ob_camera.color = (0.0, 0.0, 0.0, 0.0)
ob_camera.display_type = 'WIRE'
ob_camera.lineart.crease_threshold = 0.0

# ---- collection membership
col_collection_1.objects.link(ob_grid)
col_collection_1.objects.link(ob_lamp)
col_collection_1.objects.link(ob_camera)

# ---- scene / render settings (as saved in the file)
scene.camera = ob_camera
scene.frame_start = 1; scene.frame_end = 250; scene.frame_set(1)
scene.render.engine = 'BLENDER_EEVEE_NEXT'
scene.render.image_settings.file_format = 'JPEG'
scene.render.image_settings.color_mode = 'RGB'
scene.render.image_settings.compression = 90
scene.render.resolution_x = 800
scene.render.resolution_y = 600
scene.render.pixel_aspect_x = 100.0
scene.render.pixel_aspect_y = 100.0
scene.render.fps = 25
scene.render.dither_intensity = 0.0
scene.render.use_compositing = False
scene.render.use_sequencer = False
scene.render.bake_margin = 2
scene.render.bake_bias = 0.0
scene.render.use_stamp_time = False
scene.render.use_stamp_date = False
scene.render.use_stamp_frame = False
scene.render.use_stamp_camera = False
scene.render.use_stamp_scene = False
scene.render.use_stamp_filename = False
scene.render.use_stamp_render_time = False
scene.render.stamp_font_size = 0
scene.cycles.use_denoising = False
scene.cycles.samples = 10
scene.cycles.sampling_pattern = 'TABULATED_SOBOL'
scene.cycles.light_sampling_threshold = 0.0
scene.cycles.use_adaptive_sampling = False
scene.cycles.use_light_tree = False
scene.cycles.blur_glossy = 0.0
scene.cycles.volume_bounces = 1
scene.cycles.pixel_filter_type = 'GAUSSIAN'
scene.cycles.sample_clamp_indirect = 0.0
scene.view_settings.view_transform = 'Raw'
bpy.context.view_layer.update()

